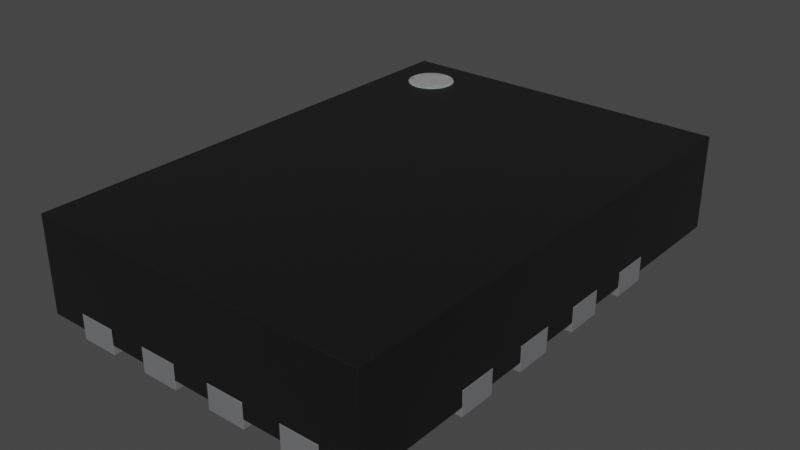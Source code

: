 # Source: UQFN-13_2x3mm_P0.5mm.blend  (saved by Blender 4.1.23; exported with 4.5.12 LTS)
import bpy
from mathutils import Matrix  # noqa: F401  (used for matrix-valued properties, if any)

bpy.ops.wm.read_factory_settings(use_empty=True)
scene = bpy.context.scene
scene.name = 'Scene'

# ---- collections
col_collection = bpy.data.collections.new('Collection'); scene.collection.children.link(col_collection)

# ---- materials (node trees are filled in below, after node groups)
mat_metal_pins = bpy.data.materials.new('metal_pins')
mat_metal_pins.use_transparent_shadow = False
mat_metal_pins.preview_render_type = 'CUBE'
mat_plastic_chip = bpy.data.materials.new('plastic_chip')
mat_plastic_chip.use_transparent_shadow = False
mat_plastic_chip.preview_render_type = 'CUBE'
mat_white_markings = bpy.data.materials.new('white_markings')
mat_white_markings.use_transparent_shadow = False
mat_white_markings.preview_render_type = 'FLAT'

# ---- material node trees
mat_metal_pins.use_nodes = True; mat_metal_pins.node_tree.nodes.clear()
_N = mat_metal_pins.node_tree.nodes; _L = mat_metal_pins.node_tree.links
n0 = _N.new('ShaderNodeMapping'); n0.name = 'Mapping'; n0.location = (-1447, -91)
n0.inputs[3].default_value = (4.8, 1.2, 1.1)
n1 = _N.new('ShaderNodeBsdfPrincipled'); n1.name = 'Principled BSDF'; n1.location = (-560, 254)
n1.distribution = 'GGX'
n1.subsurface_method = 'BURLEY'
n1.inputs[1].default_value = 0.7818
n1.inputs[2].default_value = 0.2886
n1.inputs[3].default_value = 1.45
n1.inputs[13].default_value = 0.0
n1.inputs[27].default_value = (0.0, 0.0, 0.0, 1.0)
n1.inputs[28].default_value = 1.0
n2 = _N.new('ShaderNodeOutputMaterial'); n2.name = 'Material Output.002'; n2.location = (-205, 253)
n2.width = 213
n3 = _N.new('ShaderNodeTexNoise'); n3.name = 'Noise Texture.002'; n3.location = (-1228, -73)
n3.inputs[2].default_value = 0.1
n3.inputs[3].default_value = 7.0
n3.inputs[4].default_value = 0.6
n3.inputs[8].default_value = 0.4
n4 = _N.new('ShaderNodeTexCoord'); n4.name = 'Texture Coordinate'; n4.location = (-1636, -116)
n5 = _N.new('ShaderNodeMix'); n5.name = 'Mix.001'; n5.location = (-921, 45)
n5.data_type = 'RGBA'
n5.inputs[6].default_value = (0.9398, 0.9547, 1.0, 1.0)
n5.inputs[7].default_value = (0.13, 0.1259, 0.1359, 1.0)
n6 = _N.new('ShaderNodeBump'); n6.name = 'Bump.001'; n6.location = (-1001, -227)
n6.inputs[0].default_value = 0.05
n6.inputs[1].default_value = 0.01
n6.inputs[2].default_value = 1.0
_L.new(n1.outputs[0], n2.inputs[0])
_L.new(n3.outputs[0], n6.inputs[3])
_L.new(n0.outputs[0], n3.inputs[0])
_L.new(n3.outputs[0], n5.inputs[0])
_L.new(n4.outputs[3], n0.inputs[0])
_L.new(n5.outputs[2], n1.inputs[0])
_L.new(n6.outputs[0], n1.inputs[5])
n2.is_active_output = True
mat_plastic_chip.use_nodes = True; mat_plastic_chip.node_tree.nodes.clear()
_N = mat_plastic_chip.node_tree.nodes; _L = mat_plastic_chip.node_tree.links
n0 = _N.new('ShaderNodeBsdfPrincipled'); n0.name = 'Principled BSDF'; n0.location = (10, 300)
n0.distribution = 'GGX'
n0.subsurface_method = 'BURLEY'
n0.inputs[0].default_value = (0.009312, 0.009312, 0.009312, 1.0)
n0.inputs[1].default_value = 0.1372
n0.inputs[2].default_value = 0.3706
n0.inputs[3].default_value = 1.45
n0.inputs[27].default_value = (0.0, 0.0, 0.0, 1.0)
n0.inputs[28].default_value = 1.0
n1 = _N.new('ShaderNodeOutputMaterial'); n1.name = 'Material Output'; n1.location = (300, 300)
n2 = _N.new('ShaderNodeTexNoise'); n2.name = 'Noise Texture'; n2.location = (-893, 54)
n2.inputs[2].default_value = 200.0
n2.inputs[3].default_value = 3.6
n2.inputs[4].default_value = 0.8375
n3 = _N.new('ShaderNodeBump'); n3.name = 'Bump'; n3.location = (-604, -53)
n3.inputs[0].default_value = 0.08
n3.inputs[1].default_value = 1.0
n3.inputs[2].default_value = 1.0
_L.new(n0.outputs[0], n1.inputs[0])
_L.new(n2.outputs[0], n3.inputs[3])
_L.new(n3.outputs[0], n0.inputs[5])
n1.is_active_output = True
mat_white_markings.use_nodes = True; mat_white_markings.node_tree.nodes.clear()
_N = mat_white_markings.node_tree.nodes; _L = mat_white_markings.node_tree.links
n0 = _N.new('ShaderNodeOutputMaterial'); n0.name = 'Material Output'; n0.location = (300, 300)
n1 = _N.new('ShaderNodeBsdfPrincipled'); n1.name = 'Principled BSDF'; n1.location = (-34, 272)
n1.distribution = 'GGX'
n1.subsurface_method = 'BURLEY'
n1.inputs[1].default_value = 0.02
n1.inputs[2].default_value = 0.4636
n1.inputs[3].default_value = 1.4
n1.inputs[8].default_value = 1.0
n1.inputs[10].default_value = 0.3682
n1.inputs[13].default_value = 0.6591
n1.inputs[18].default_value = 0.2318
n1.inputs[20].default_value = 0.6709
n1.inputs[24].default_value = 0.1191
n1.inputs[27].default_value = (0.0, 0.0, 0.0, 1.0)
n1.inputs[28].default_value = 1.0
n2 = _N.new('ShaderNodeMapping'); n2.name = 'Mapping'; n2.location = (-1010, 265)
n2.inputs[3].default_value = (3.0, 1.0, 1.0)
n3 = _N.new('ShaderNodeTexCoord'); n3.name = 'Texture Coordinate'; n3.location = (-1250, 180)
n4 = _N.new('ShaderNodeBump'); n4.name = 'Bump'; n4.location = (-376, -99)
n4.inputs[0].default_value = 0.05
n4.inputs[1].default_value = 1.0
n4.inputs[2].default_value = 1.0
n5 = _N.new('ShaderNodeTexNoise'); n5.name = 'Noise Texture'; n5.location = (-662, 176)
n5.inputs[2].default_value = 88.0
n5.inputs[3].default_value = 10.8
n5.inputs[4].default_value = 0.9167
n5.inputs[8].default_value = 1.6
n6 = _N.new('ShaderNodeValToRGB'); n6.name = 'ColorRamp'; n6.location = (-354, 186)
while len(n6.color_ramp.elements) > 1: n6.color_ramp.elements.remove(n6.color_ramp.elements[-1])
n6.color_ramp.elements[0].position = 0.0; n6.color_ramp.elements[0].color = (0.2596, 0.2596, 0.2596, 1.0)
_e = n6.color_ramp.elements.new(1.0); _e.color = (0.6303, 0.6303, 0.6303, 1.0)
n7 = _N.new('ShaderNodeMix'); n7.name = 'Mix'; n7.location = (-204, 152)
n7.data_type = 'RGBA'
n7.inputs[0].default_value = 0.3682
n7.inputs[7].default_value = (0.2525, 0.2525, 0.2525, 1.0)
_L.new(n5.outputs[0], n6.inputs[0])
_L.new(n1.outputs[0], n0.inputs[0])
_L.new(n3.outputs[2], n2.inputs[0])
_L.new(n2.outputs[0], n5.inputs[0])
_L.new(n5.outputs[0], n4.inputs[3])
_L.new(n4.outputs[0], n1.inputs[5])
_L.new(n6.outputs[0], n7.inputs[6])
_L.new(n7.outputs[2], n1.inputs[0])
n0.is_active_output = True

# ---- world
world_world = bpy.data.worlds.new('World'); scene.world = world_world
world_world.use_nodes = True; world_world.node_tree.nodes.clear()
_N = world_world.node_tree.nodes; _L = world_world.node_tree.links
n0 = _N.new('ShaderNodeOutputWorld'); n0.name = 'World Output'; n0.location = (300, 300)
n1 = _N.new('ShaderNodeBackground'); n1.name = 'Background'; n1.location = (10, 300)
n1.inputs[0].default_value = (0.05088, 0.05088, 0.05088, 1.0)
_L.new(n1.outputs[0], n0.inputs[0])
n0.is_active_output = True
world_world.color = (0.05088, 0.05088, 0.05088)
world_world.use_sun_shadow = False
world_world.sun_shadow_jitter_overblur = 0.0

# ---- meshes
me_shape_9_indexedfaceset = bpy.data.meshes.new('SHAPE_9_IndexedFaceSet')
me_shape_9_indexedfaceset.from_pydata([(-0.2756, 0.05118, -0.5118), (-0.1969, 0.05118, -0.5118), (-0.1969, 0.05118, -0.3543), (-0.2756, 0.05118, 0.3543), (-0.1969, 0.05118, 0.3543), (0.3543, 0.05118, -0.1969), (-0.03937, 0.05118, -0.3543), (-0.03937, 0.05118, 0.5118), (-0.03937, 0.05118, 0.3543), (-0.1181, 0.05118, 0.3543), (0.1181, 0.05118, -0.5118), (0.03937, 0.05118, -0.3543), (0.03937, 0.05118, -0.5118), (0.03937, 0.05118, 0.5118), (0.1181, 0.05118, 0.5118), (0.1181, 0.05118, 0.3543), (0.03937, 0.05118, 0.3543), (0.2756, 0.05118, -0.5118), (0.1969, 0.05118, -0.3543), (0.1969, 0.05118, -0.5118), (0.2756, 0.05118, 0.3543), (-0.1969, 0.05118, -0.1181), (-0.3543, 0.05118, -0.1181), (-0.3543, 0.05118, -0.03937), (0.3543, 0.05118, -0.1181), (0.1969, 0.05118, -0.1181), (-0.1969, 0.05118, 0.1181), (0.1969, 0.05118, 0.1181), (0.1969, 0.05118, 0.03937), (-0.1969, 0.05118, 0.1969), (0.1969, 0.05118, 0.2756), (0.3543, 0.05118, 0.2756), (0.1969, 0.05118, 0.1969), (-0.1575, 0.05118, -0.1969), (-0.3543, 0.05118, -0.2756), (-0.3543, 0.05118, -0.1969), (-0.1969, 0.05118, -0.2756), (-0.2067, 0.2185, -0.4134), (-0.2084, 0.2185, -0.4006), (-0.2907, 0.1791, -0.4482), (-0.2985, 0.1791, -0.438), (-0.2985, 0.1791, -0.3888), (-0.2907, 0.1791, -0.3786), (-0.2805, 0.1791, -0.3708), (-0.3543, 0.01969, -0.1969), (-0.1969, 0.01969, 0.03937), (-0.1969, 0.01969, 0.1969), (-0.3543, 0.01969, 0.2756), (0.03937, 0.01969, 0.5118), (0.1969, 0.01969, 0.3543), (0.2756, 0.01969, 0.3543), (0.3543, 0.01969, 0.1181), (0.1969, 0.01969, 0.1181), (0.1969, 0.01969, -0.1181), (0.3543, 0.01969, -0.1181), (0.3543, 0.01969, -0.1969), (0.1969, 0.01969, -0.2756), (0.1969, 0.01969, -0.3543), (0.1181, 0.01969, -0.5118), (0.03937, 0.01969, -0.3543), (0.03937, 0.01969, -0.5118), (-0.03937, 0.01969, -0.3543), (-0.2756, 0.01969, -0.3543), (-0.2756, 0.01969, -0.5118), (-0.3543, 0.01969, -0.5118), (-0.1969, 0.01969, -0.2756), (-0.3543, 0.01969, 0.1181), (-0.3543, 0.01969, -0.1181), (0.3543, 0.01969, 0.1969), (0.3543, 0.05118, 0.1969), (0.3543, 0.01969, 0.2756), (0.3543, 0.01969, 0.5118), (0.3543, 0.2165, 0.5118), (0.3543, 0.01969, -0.2756), (0.3543, 0.05118, -0.03937), (0.3543, 0.01969, -0.03937), (0.3543, 0.01969, 0.03937), (0.3543, 0.05118, 0.03937), (-0.1181, 0.01969, 0.5118), (-0.1969, 0.01969, 0.5118), (-0.3543, 0.01969, 0.5118), (-0.3543, 0.2165, 0.5118), (0.1969, 0.05118, 0.5118), (0.2756, 0.01969, -0.5118), (0.3543, 0.01969, -0.5118), (0.1969, 0.01969, -0.5118), (0.3543, 0.2165, -0.5118), (-0.3543, 0.2165, -0.5118), (-0.2133, 0.2185, -0.3888), (-0.2084, 0.2185, -0.4261), (-0.3034, 0.2185, -0.4006), (-0.2432, 0.2185, -0.3659), (-0.2686, 0.2185, -0.4609), (-0.1969, 0.01969, 0.3543), (-0.2756, 0.01969, 0.5118), (-0.2756, 0.01969, 0.3543), (-0.1969, 0.01969, -0.3543), (-0.1969, 0.01969, -0.5118), (0.1969, 0.01969, -0.1969), (0.1969, 0.05118, -0.2756), (0.1969, 0.05118, -0.1969), (0.3543, 0.05118, -0.2756), (-0.1575, 0.01969, -0.1969), (-0.3543, 0.01969, -0.2756), (-0.1181, 0.01969, -0.3543), (-0.1181, 0.01969, -0.5118), (-0.03937, 0.01969, -0.5118), (0.1181, 0.01969, -0.3543), (0.1181, 0.05118, -0.3543), (0.2756, 0.01969, -0.3543), (0.2756, 0.05118, -0.3543), (0.1969, 0.05118, 0.3543), (0.2756, 0.01969, 0.5118), (0.1969, 0.01969, 0.5118), (-0.03937, 0.01969, 0.3543), (-0.03937, 0.01969, 0.5118), (-0.1181, 0.01969, 0.3543), (0.03937, 0.01969, 0.3543), (0.1181, 0.01969, 0.3543), (0.1181, 0.01969, 0.5118), (0.1969, 0.01969, 0.2756), (0.1969, 0.01969, 0.1969), (0.1969, 0.01969, -0.03937), (0.1969, 0.05118, -0.03937), (0.1969, 0.01969, 0.03937), (0.3543, 0.05118, 0.1181), (-0.1969, 0.01969, -0.03937), (-0.3543, 0.01969, -0.03937), (-0.1969, 0.01969, -0.1181), (-0.1969, 0.05118, -0.03937), (-0.1969, 0.01969, 0.1181), (-0.3543, 0.01969, 0.03937), (-0.1969, 0.05118, 0.03937), (-0.3543, 0.05118, 0.03937), (-0.1969, 0.01969, 0.2756), (-0.3543, 0.01969, 0.1969), (-0.3543, 0.05118, 0.1969), (-0.3543, 0.05118, 0.2756), (-0.1575, 0.01969, -0.2362), (-0.1575, 0.05118, -0.2362), (-0.2805, 0.2185, -0.456), (-0.2313, 0.2185, -0.3708), (-0.2211, 0.2185, -0.3786), (-0.2432, 0.2185, -0.4609), (-0.2559, 0.2185, -0.4626), (-0.2067, 0.1791, -0.4134), (-0.2133, 0.1791, -0.438), (-0.2211, 0.1791, -0.4482), (-0.2313, 0.1791, -0.456), (-0.2084, 0.1791, -0.4006), (-0.2084, 0.1791, -0.4261), (-0.2133, 0.1791, -0.3888), (-0.3034, 0.2185, -0.4261), (-0.3051, 0.2185, -0.4134), (-0.2686, 0.2185, -0.3659), (-0.2559, 0.2185, -0.3642), (-0.2313, 0.2185, -0.456), (-0.2559, 0.1791, -0.3642), (-0.2686, 0.1791, -0.3659), (-0.3051, 0.1791, -0.4134), (-0.3034, 0.1791, -0.4261), (-0.2211, 0.2185, -0.4482), (-0.2133, 0.2185, -0.438), (-0.2985, 0.2185, -0.438), (-0.2907, 0.2185, -0.4482), (-0.2805, 0.2185, -0.3708), (-0.2907, 0.2185, -0.3786), (-0.2985, 0.2185, -0.3888), (-0.2559, 0.1791, -0.4626), (-0.2432, 0.1791, -0.4609), (-0.2211, 0.1791, -0.3786), (-0.2313, 0.1791, -0.3708), (-0.2432, 0.1791, -0.3659), (-0.3034, 0.1791, -0.4006), (-0.2805, 0.1791, -0.456), (-0.2686, 0.1791, -0.4609), (-0.1969, 0.0, -0.3543), (-0.2756, 0.0, -0.5118), (-0.1969, 0.0, -0.5118), (-0.2756, 0.05118, -0.3543), (-0.2756, 0.0, -0.3543), (-0.1969, 0.05118, -0.3543), (-0.2756, 0.0, 0.3543), (-0.2756, 0.0, 0.5118), (-0.1969, 0.0, 0.5118), (-0.2756, 0.05118, 0.3543), (-0.1969, 0.0, 0.3543), (0.3543, 0.0, -0.1969), (0.3543, 0.05118, -0.1969), (0.1969, 0.0, -0.2756), (0.1969, 0.0, -0.1969), (0.3543, 0.0, -0.2756), (-0.1181, 0.0, -0.3543), (-0.03937, 0.0, -0.3543), (-0.03937, 0.0, -0.5118), (-0.1181, 0.0, -0.5118), (-0.1181, 0.05118, -0.5118), (-0.1181, 0.05118, -0.3543), (-0.03937, 0.0, 0.3543), (-0.1181, 0.0, 0.3543), (-0.03937, 0.0, 0.5118), (-0.03937, 0.05118, 0.5118), (-0.1181, 0.0, 0.5118), (-0.03937, 0.05118, 0.3543), (0.1181, 0.0, -0.3543), (0.1181, 0.0, -0.5118), (0.1181, 0.05118, -0.5118), (0.03937, 0.0, -0.3543), (0.03937, 0.0, -0.5118), (0.03937, 0.05118, -0.3543), (0.1181, 0.0, 0.3543), (0.03937, 0.0, 0.5118), (0.03937, 0.0, 0.3543), (0.1181, 0.0, 0.5118), (0.03937, 0.05118, 0.5118), (0.1181, 0.05118, 0.3543), (0.03937, 0.05118, 0.3543), (0.1969, 0.0, -0.3543), (0.2756, 0.0, -0.3543), (0.1969, 0.0, -0.5118), (0.2756, 0.0, -0.5118), (0.2756, 0.05118, -0.5118), (0.1969, 0.05118, -0.3543), (0.1969, 0.05118, -0.5118), (0.2756, 0.0, 0.3543), (0.1969, 0.0, 0.3543), (0.1969, 0.0, 0.5118), (0.2756, 0.0, 0.5118), (-0.1969, 0.0, -0.03937), (-0.3543, 0.0, -0.1181), (-0.1969, 0.0, -0.1181), (-0.3543, 0.0, -0.03937), (-0.3543, 0.05118, -0.1181), (-0.3543, 0.05118, -0.03937), (0.1969, 0.0, -0.03937), (0.3543, 0.0, -0.03937), (0.1969, 0.0, -0.1181), (0.3543, 0.0, -0.1181), (-0.3543, 0.0, 0.03937), (-0.1969, 0.0, 0.1181), (-0.1969, 0.0, 0.03937), (-0.3543, 0.0, 0.1181), (0.1969, 0.0, 0.03937), (0.1969, 0.0, 0.1181), (0.3543, 0.0, 0.03937), (0.3543, 0.0, 0.1181), (0.1969, 0.05118, 0.03937), (-0.3543, 0.0, 0.1969), (-0.1969, 0.0, 0.2756), (-0.3543, 0.0, 0.2756), (-0.1969, 0.0, 0.1969), (0.1969, 0.05118, 0.2756), (0.1969, 0.0, 0.2756), (0.1969, 0.0, 0.1969), (0.3543, 0.05118, 0.2756), (0.3543, 0.0, 0.2756), (0.3543, 0.0, 0.1969), (-0.1575, 0.0, -0.1969), (-0.3543, 0.0, -0.1969), (-0.3543, 0.0, -0.2756), (-0.3543, 0.05118, -0.1969), (-0.1575, 0.0, -0.2362), (-0.1969, 0.0, -0.2756), (0.3543, 0.05118, -0.03937), (0.3543, 0.05118, 0.03937), (0.1969, 0.05118, -0.2756), (-0.03937, 0.05118, -0.5118), (0.1181, 0.05118, -0.3543), (0.2756, 0.05118, -0.3543), (0.1969, 0.05118, -0.03937), (0.3543, 0.05118, 0.1181), (-0.1969, 0.05118, -0.03937), (-0.3543, 0.05118, 0.1181), (-0.1969, 0.05118, 0.03937), (-0.3543, 0.05118, 0.03937), (-0.3543, 0.05118, 0.2756), (-0.2756, 0.05118, -0.5118), (-0.1969, 0.05118, -0.5118), (-0.1969, 0.05118, 0.5118), (-0.1969, 0.05118, 0.3543), (-0.2756, 0.05118, 0.5118), (-0.03937, 0.05118, -0.3543), (-0.1181, 0.05118, 0.5118), (-0.1181, 0.05118, 0.3543), (0.03937, 0.05118, -0.5118), (0.1181, 0.05118, 0.5118), (0.2756, 0.05118, 0.3543), (0.2756, 0.05118, 0.5118), (-0.1969, 0.05118, -0.1181), (0.3543, 0.05118, -0.1181), (0.1969, 0.05118, -0.1181), (-0.1969, 0.05118, 0.1181), (0.1969, 0.05118, 0.1181), (-0.1969, 0.05118, 0.2756), (-0.1969, 0.05118, 0.1969), (0.1969, 0.05118, 0.1969), (-0.1575, 0.05118, -0.1969), (-0.3543, 0.05118, -0.2756), (-0.1969, 0.05118, -0.2756), (0.3543, 0.05118, 0.1969), (0.1969, 0.05118, 0.5118), (0.1969, 0.05118, -0.1969), (0.3543, 0.05118, -0.2756), (0.1969, 0.05118, 0.3543), (-0.3543, 0.05118, 0.1969), (-0.1575, 0.05118, -0.2362), (-0.2756, 0.05118, -0.3543), (-0.1969, 0.05118, 0.5118), (-0.2756, 0.05118, 0.5118), (-0.1181, 0.05118, -0.5118), (-0.1181, 0.05118, -0.3543), (-0.1181, 0.05118, 0.5118), (0.2756, 0.05118, 0.5118), (-0.1969, 0.05118, 0.2756), (-0.03937, 0.05118, -0.5118), (-0.3543, 0.05118, 0.1181)], [], [(14, 119, 113, 82, 312, 112, 71, 72, 81, 80, 94, 308, 307, 79, 78, 311, 7, 115, 48, 13), (99, 100, 98, 56), (309, 105, 97, 1, 0, 63, 64, 87, 86, 84, 83, 17, 19, 85, 58, 10, 12, 60, 106, 314), (45, 131, 127, 126, 128, 67, 44, 102, 138, 65, 103, 64, 63, 62, 96, 97, 105, 104, 61, 106, 60, 59, 107, 58, 85, 57, 109, 83, 84, 73, 56, 98, 55, 54, 53, 122, 75, 76, 124, 52, 51, 68, 121, 120, 70, 71, 112, 50, 49, 113, 119, 118, 117, 48, 115, 114, 116, 78, 79, 93, 95, 94, 80, 47, 134, 46, 135, 66, 130), (307, 4, 93, 79), (77, 76, 75, 74, 24, 54, 55, 5, 101, 73, 84, 86, 72, 71, 70, 31, 69, 68, 51, 125), (4, 3, 95, 93), (3, 308, 94, 95), (0, 306, 62, 63), (306, 2, 96, 62), (2, 1, 97, 96), (100, 5, 55, 98), (315, 26, 130, 66), (101, 99, 56, 73), (35, 33, 102, 44), (36, 34, 103, 65), (310, 6, 61, 104), (309, 310, 104, 105), (6, 314, 106, 61), (11, 108, 107, 59), (12, 11, 59, 60), (108, 10, 58, 107), (18, 110, 109, 57), (19, 18, 57, 85), (110, 17, 83, 109), (20, 111, 49, 50), (312, 20, 50, 112), (111, 82, 113, 49), (8, 9, 116, 114), (7, 8, 114, 115), (9, 311, 78, 116), (15, 16, 117, 118), (14, 15, 118, 119), (16, 13, 48, 117), (32, 30, 120, 121), (30, 31, 70, 120), (69, 32, 121, 68), (25, 123, 122, 53), (123, 74, 75, 122), (24, 25, 53, 54), (28, 27, 52, 124), (27, 125, 51, 52), (77, 28, 124, 76), (129, 21, 128, 126), (23, 129, 126, 127), (21, 22, 67, 128), (26, 132, 45, 130), (313, 29, 46, 134), (132, 133, 131, 45), (137, 313, 134, 47), (29, 136, 135, 46), (102, 33, 139, 138), (138, 139, 36, 65), (86, 87, 81, 72), (173, 90, 153, 159), (172, 91, 155, 157), (148, 156, 161, 147), (159, 153, 152, 160), (91, 141, 142, 88, 38, 37, 89, 162, 161, 156, 143, 144, 92, 140, 164, 163, 152, 153, 90, 167, 166, 165, 154, 155), (174, 140, 92, 175), (169, 143, 156, 148), (39, 164, 140, 174), (171, 141, 91, 172), (42, 166, 167, 41), (168, 144, 143, 169), (149, 38, 88, 151), (40, 163, 164, 39), (160, 152, 163, 40), (170, 142, 141, 171), (158, 154, 165, 43), (175, 92, 144, 168), (145, 37, 38, 149), (157, 155, 154, 158), (150, 89, 37, 145), (147, 161, 162, 146), (151, 88, 142, 170), (146, 162, 89, 150), (41, 167, 90, 173), (43, 165, 166, 42), (176, 180, 177, 178), (177, 276, 277, 178), (178, 277, 181, 176), (176, 181, 179, 180), (180, 179, 276, 177), (183, 182, 186, 184), (184, 278, 280, 183), (182, 185, 279, 186), (186, 279, 278, 184), (265, 189, 190, 301), (191, 187, 190, 189), (301, 190, 187, 188), (188, 187, 191, 302), (302, 191, 189, 265), (211, 212, 210, 213), (193, 192, 195, 194), (195, 196, 266, 194), (194, 266, 281, 193), (193, 281, 197, 192), (192, 197, 196, 195), (202, 199, 198, 200), (200, 201, 282, 202), (202, 282, 283, 199), (199, 283, 203, 198), (198, 203, 201, 200), (204, 207, 208, 205), (208, 284, 206, 205), (205, 206, 267, 204), (204, 267, 209, 207), (207, 209, 284, 208), (211, 214, 216, 212), (213, 285, 214, 211), (218, 217, 219, 220), (212, 216, 215, 210), (210, 215, 285, 213), (219, 223, 221, 220), (289, 237, 236, 290), (220, 221, 268, 218), (218, 268, 222, 217), (217, 222, 223, 219), (226, 225, 224, 227), (227, 287, 300, 226), (226, 300, 303, 225), (225, 303, 286, 224), (224, 286, 287, 227), (232, 229, 231, 233), (233, 231, 228, 271), (271, 228, 230, 288), (288, 230, 229, 232), (228, 231, 229, 230), (290, 236, 234, 269), (269, 234, 235, 263), (263, 235, 237, 289), (237, 235, 234, 236), (244, 245, 243, 242), (274, 238, 241, 272), (272, 241, 239, 291), (291, 239, 240, 273), (273, 240, 238, 274), (239, 241, 238, 240), (246, 242, 243, 292), (292, 243, 245, 270), (270, 245, 244, 264), (264, 244, 242, 246), (183, 280, 185, 182), (304, 247, 249, 275), (275, 249, 248, 293), (293, 248, 250, 294), (294, 250, 247, 304), (248, 249, 247, 250), (295, 253, 252, 251), (251, 252, 255, 254), (254, 255, 256, 299), (299, 256, 253, 295), (256, 255, 252, 253), (297, 259, 258, 260), (260, 258, 257, 296), (298, 262, 259, 297), (305, 296, 257, 261), (257, 258, 259, 262, 261), (298, 305, 261, 262), (172, 157, 158, 43, 42, 41, 173, 159, 160, 40, 39, 174, 175, 168, 169, 148, 147, 146, 150, 145, 149, 151, 170, 171), (298, 297, 260, 296, 305), (279, 185, 280, 278), (179, 181, 277, 276), (265, 301, 188, 302), (197, 281, 266, 196), (203, 283, 282, 201), (209, 267, 206, 284), (215, 216, 214, 285), (222, 268, 221, 223), (286, 303, 300, 287), (232, 233, 271, 288), (290, 269, 263, 289), (274, 272, 291, 273), (246, 292, 270, 264), (304, 275, 293, 294), (295, 251, 254, 299), (36, 139, 33, 35, 34), (4, 307, 308, 3), (306, 0, 1, 2), (99, 101, 5, 100), (310, 309, 314, 6), (8, 7, 311, 9), (11, 12, 10, 108), (15, 14, 13, 16), (18, 19, 17, 110), (20, 312, 82, 111), (22, 21, 129, 23), (25, 24, 74, 123), (133, 132, 26, 315), (28, 77, 125, 27), (136, 29, 313, 137), (32, 69, 31, 30), (87, 64, 103, 34, 35, 44, 67, 22, 23, 127, 131, 133, 315, 66, 135, 136, 137, 47, 80, 81)])
me_shape_9_indexedfaceset.polygons.foreach_set('use_smooth', [True] * 194)
me_shape_9_indexedfaceset.polygons.foreach_set('material_index', [1, 1, 1, 1, 1, 1, 1, 1, 1, 1, 1, 1, 1, 1, 1, 1, 1, 1, 1, 1, 1, 1, 1, 1, 1, 1, 1, 1, 1, 1, 1, 1, 1, 1, 1, 1, 1, 1, 1, 1, 1, 1, 1, 1, 1, 1, 1, 1, 1, 1, 1, 1, 1, 1, 2, 2, 2, 2, 2, 2, 2, 2, 2, 2, 2, 2, 2, 2, 2, 2, 2, 2, 2, 2, 2, 2, 2, 2, 2, 0, 0, 0, 0, 0, 0, 0, 0, 0, 0, 0, 0, 0, 0, 0, 0, 0, 0, 0, 0, 0, 0, 0, 0, 0, 0, 0, 0, 0, 0, 0, 0, 0, 0, 0, 0, 0, 0, 0, 0, 0, 0, 0, 0, 0, 0, 0, 0, 0, 0, 0, 0, 0, 0, 0, 0, 0, 0, 0, 0, 0, 0, 0, 0, 0, 0, 0, 0, 0, 0, 0, 0, 0, 0, 0, 0, 0, 0, 0, 0, 0, 2, 0, 0, 0, 0, 0, 0, 0, 0, 0, 0, 0, 0, 0, 0, 0, 0, 1, 1, 1, 1, 1, 1, 1, 1, 1, 1, 1, 1, 1, 1, 1, 1, 1])
_k = set([(0, 1), (0, 63), (0, 306), (1, 2), (1, 97), (2, 96), (2, 306), (3, 4), (3, 95), (3, 308), (4, 93), (4, 307), (5, 55), (5, 100), (5, 101), (6, 61), (6, 310), (6, 314), (7, 8), (7, 115), (7, 311), (8, 9), (8, 114), (9, 116), (9, 311), (10, 12), (10, 58), (10, 108), (11, 12), (11, 59), (11, 108), (12, 60), (13, 14), (13, 16), (13, 48), (14, 15), (14, 119), (15, 16), (15, 118), (16, 117), (17, 19), (17, 83), (17, 110), (18, 19), (18, 57), (18, 110), (19, 85), (20, 50), (20, 111), (20, 312), (21, 22), (21, 128), (21, 129), (22, 23), (22, 67), (23, 127), (23, 129), (24, 25), (24, 54), (24, 74), (25, 53), (25, 123), (26, 130), (26, 132), (26, 315), (27, 28), (27, 52), (27, 125), (28, 77), (28, 124), (29, 46), (29, 136), (29, 313), (30, 31), (30, 32), (30, 120), (31, 69), (31, 70), (32, 69), (32, 121), (33, 35), (33, 102), (33, 139), (34, 35), (34, 36), (34, 103), (35, 44), (36, 65), (36, 139), (37, 38), (37, 89), (38, 88), (39, 40), (39, 174), (40, 160), (41, 42), (41, 173), (42, 43), (43, 158), (44, 67), (44, 102), (45, 130), (45, 131), (45, 132), (46, 134), (46, 135), (47, 80), (47, 134), (47, 137), (48, 115), (48, 117), (49, 50), (49, 111), (49, 113), (50, 112), (51, 52), (51, 68), (51, 125), (52, 124), (53, 54), (53, 122), (54, 55), (55, 98), (56, 73), (56, 98), (56, 99), (57, 85), (57, 109), (58, 85), (58, 107), (59, 60), (59, 107), (60, 106), (61, 104), (61, 106), (62, 63), (62, 96), (62, 306), (63, 64), (64, 87), (64, 103), (65, 103), (65, 138), (66, 130), (66, 135), (66, 315), (67, 128), (68, 69), (68, 121), (70, 71), (70, 120), (71, 72), (71, 112), (72, 81), (72, 86), (73, 84), (73, 101), (74, 75), (74, 123), (75, 76), (75, 122), (76, 77), (76, 124), (77, 125), (78, 79), (78, 116), (78, 311), (79, 93), (79, 307), (80, 81), (80, 94), (81, 87), (82, 111), (82, 113), (82, 312), (83, 84), (83, 109), (84, 86), (86, 87), (88, 142), (89, 162), (90, 153), (90, 167), (91, 141), (91, 155), (92, 140), (92, 144), (93, 95), (94, 95), (94, 308), (96, 97), (97, 105), (98, 100), (99, 100), (99, 101), (102, 138), (104, 105), (104, 310), (105, 309), (106, 314), (107, 108), (109, 110), (112, 312), (113, 119), (114, 115), (114, 116), (117, 118), (118, 119), (120, 121), (122, 123), (126, 127), (126, 128), (126, 129), (127, 131), (131, 133), (132, 133), (133, 315), (134, 313), (135, 136), (136, 137), (137, 313), (138, 139), (140, 164), (141, 142), (143, 144), (143, 156), (145, 149), (145, 150), (146, 147), (146, 150), (147, 148), (148, 169), (149, 151), (151, 170), (152, 153), (152, 163), (154, 155), (154, 165), (156, 161), (157, 158), (157, 172), (159, 160), (159, 173), (161, 162), (163, 164), (165, 166), (166, 167), (168, 169), (168, 175), (170, 171), (171, 172), (174, 175), (176, 178), (176, 180), (176, 181), (177, 178), (177, 180), (177, 276), (178, 277), (179, 180), (179, 181), (179, 276), (181, 277), (182, 183), (182, 185), (182, 186), (183, 184), (183, 280), (184, 186), (184, 278), (185, 279), (185, 280), (186, 279), (187, 188), (187, 190), (187, 191), (188, 301), (188, 302), (189, 190), (189, 191), (189, 265), (190, 301), (191, 302), (192, 193), (192, 195), (192, 197), (193, 194), (193, 281), (194, 195), (194, 266), (195, 196), (196, 197), (196, 266), (197, 281), (198, 199), (198, 200), (198, 203), (199, 202), (199, 283), (200, 201), (200, 202), (201, 203), (201, 282), (202, 282), (203, 283), (204, 205), (204, 207), (204, 267), (205, 206), (205, 208), (206, 267), (206, 284), (207, 208), (207, 209), (208, 284), (209, 267), (209, 284), (210, 212), (210, 213), (210, 215), (211, 212), (211, 213), (211, 214), (212, 216), (213, 285), (214, 216), (214, 285), (215, 216), (215, 285), (217, 218), (217, 219), (217, 222), (218, 220), (218, 268), (219, 220), (219, 223), (220, 221), (221, 223), (221, 268), (222, 223), (222, 268), (224, 225), (224, 227), (224, 286), (225, 226), (225, 303), (226, 227), (226, 300), (227, 287), (228, 230), (228, 231), (228, 271), (229, 230), (229, 231), (229, 232), (230, 288), (231, 233), (232, 233), (232, 288), (233, 271), (234, 235), (234, 236), (234, 269), (235, 237), (235, 263), (236, 237), (236, 290), (237, 289), (238, 240), (238, 241), (238, 274), (239, 240), (239, 241), (239, 291), (240, 273), (241, 272), (242, 243), (242, 244), (242, 246), (243, 245), (243, 292), (244, 245), (244, 264), (245, 270), (246, 264), (246, 292), (247, 249), (247, 250), (247, 304), (248, 249), (248, 250), (248, 293), (249, 275), (250, 294), (251, 252), (251, 254), (251, 295), (252, 253), (252, 255), (253, 256), (253, 295), (254, 255), (254, 299), (255, 256), (256, 299), (257, 258), (257, 261), (257, 296), (258, 259), (258, 260), (259, 262), (259, 297), (260, 296), (260, 297), (261, 262), (261, 305), (262, 298), (263, 269), (263, 289), (264, 270), (265, 301), (265, 302), (266, 281), (269, 290), (270, 292), (271, 288), (272, 274), (272, 291), (273, 274), (273, 291), (275, 293), (275, 304), (276, 277), (278, 279), (278, 280), (282, 283), (286, 287), (286, 303), (287, 300), (289, 290), (293, 294), (294, 304), (295, 299), (296, 305), (297, 298), (298, 305), (300, 303), (307, 308), (309, 310), (309, 314)])
me_shape_9_indexedfaceset.attributes.new('sharp_edge', 'BOOLEAN', 'EDGE').data.foreach_set('value', [ (min(e.vertices), max(e.vertices)) in _k for e in me_shape_9_indexedfaceset.edges])
_uv = me_shape_9_indexedfaceset.uv_layers.new(name='UVMap')
_uv.uv.foreach_set('vector', [0.6496, 0.4964, 0.6496, 0.4656, 0.7265, 0.4656, 0.7265, 0.4964, 0.8035, 0.4964, 0.8035, 0.4656, 0.8804, 0.4656, 0.8804, 0.6579, 0.1881, 0.6579, 0.1881, 0.4656, 0.265, 0.4656, 0.265, 0.4964, 0.3419, 0.4964, 0.3419, 0.4656, 0.4188, 0.4656, 0.4188, 0.4964, 0.4958, 0.4964, 0.4958, 0.4656, 0.5727, 0.4656, 0.5727, 0.4964, 0.4964, 0.2873, 0.4964, 0.3642, 0.4656, 0.3642, 0.4656, 0.2873, 0.4188, 0.4964, 0.4188, 0.4656, 0.3419, 0.4656, 0.3419, 0.4964, 0.265, 0.4964, 0.265, 0.4656, 0.1881, 0.4656, 0.1881, 0.6579, 0.8804, 0.6579, 0.8804, 0.4656, 0.8035, 0.4656, 0.8035, 0.4964, 0.7265, 0.4964, 0.7265, 0.4656, 0.6496, 0.4656, 0.6496, 0.4964, 0.5727, 0.4964, 0.5727, 0.4656, 0.4958, 0.4656, 0.4958, 0.4964, 0.3419, 0.595, 0.1881, 0.595, 0.1881, 0.5181, 0.3419, 0.5181, 0.3419, 0.4411, 0.1881, 0.4411, 0.1881, 0.3642, 0.3804, 0.3642, 0.3804, 0.3258, 0.3419, 0.2873, 0.1881, 0.2873, 0.1881, 0.05652, 0.265, 0.05652, 0.265, 0.2104, 0.3419, 0.2104, 0.3419, 0.05652, 0.4188, 0.05652, 0.4188, 0.2104, 0.4958, 0.2104, 0.4958, 0.05652, 0.5727, 0.05652, 0.5727, 0.2104, 0.6496, 0.2104, 0.6496, 0.05652, 0.7265, 0.05652, 0.7265, 0.2104, 0.8035, 0.2104, 0.8035, 0.05652, 0.8804, 0.05652, 0.8804, 0.2873, 0.7265, 0.2873, 0.7265, 0.3642, 0.8804, 0.3642, 0.8804, 0.4411, 0.7265, 0.4411, 0.7265, 0.5181, 0.8804, 0.5181, 0.8804, 0.595, 0.7265, 0.595, 0.7265, 0.6719, 0.8804, 0.6719, 0.8804, 0.7488, 0.7265, 0.7488, 0.7265, 0.8258, 0.8804, 0.8258, 0.8804, 1.057, 0.8035, 1.057, 0.8035, 0.9027, 0.7265, 0.9027, 0.7265, 1.057, 0.6496, 1.057, 0.6496, 0.9027, 0.5727, 0.9027, 0.5727, 1.057, 0.4958, 1.057, 0.4958, 0.9027, 0.4188, 0.9027, 0.4188, 1.057, 0.3419, 1.057, 0.3419, 0.9027, 0.265, 0.9027, 0.265, 1.057, 0.1881, 1.057, 0.1881, 0.8258, 0.3419, 0.8258, 0.3419, 0.7488, 0.1881, 0.7488, 0.1881, 0.6719, 0.3419, 0.6719, 0.4964, 1.057, 0.4964, 0.9027, 0.4656, 0.9027, 0.4656, 1.057, 0.4964, 0.595, 0.4656, 0.595, 0.4656, 0.5181, 0.4964, 0.5181, 0.4964, 0.4411, 0.4656, 0.4411, 0.4656, 0.3642, 0.4964, 0.3642, 0.4964, 0.2873, 0.4656, 0.2873, 0.4656, 0.05652, 0.6579, 0.05652, 0.6579, 1.057, 0.4656, 1.057, 0.4656, 0.8258, 0.4964, 0.8258, 0.4964, 0.7488, 0.4656, 0.7488, 0.4656, 0.6719, 0.4964, 0.6719, 0.3419, 0.4964, 0.265, 0.4964, 0.265, 0.4656, 0.3419, 0.4656, 0.4964, 0.9027, 0.4964, 1.057, 0.4656, 1.057, 0.4656, 0.9027, 0.4964, 0.05652, 0.4964, 0.2104, 0.4656, 0.2104, 0.4656, 0.05652, 0.265, 0.4964, 0.3419, 0.4964, 0.3419, 0.4656, 0.265, 0.4656, 0.4964, 0.2104, 0.4964, 0.05652, 0.4656, 0.05652, 0.4656, 0.2104, 0.7265, 0.4964, 0.8804, 0.4964, 0.8804, 0.4656, 0.7265, 0.4656, 0.1881, 0.4964, 0.3419, 0.4964, 0.3419, 0.4656, 0.1881, 0.4656, 0.8804, 0.4964, 0.7265, 0.4964, 0.7265, 0.4656, 0.8804, 0.4656, 0.1881, 0.4964, 0.3804, 0.4964, 0.3804, 0.4656, 0.1881, 0.4656, 0.3419, 0.4964, 0.1881, 0.4964, 0.1881, 0.4656, 0.3419, 0.4656, 0.4188, 0.4964, 0.4958, 0.4964, 0.4958, 0.4656, 0.4188, 0.4656, 0.4964, 0.05652, 0.4964, 0.2104, 0.4656, 0.2104, 0.4656, 0.05652, 0.4964, 0.2104, 0.4964, 0.05652, 0.4656, 0.05652, 0.4656, 0.2104, 0.5727, 0.4964, 0.6496, 0.4964, 0.6496, 0.4656, 0.5727, 0.4656, 0.4964, 0.05652, 0.4964, 0.2104, 0.4656, 0.2104, 0.4656, 0.05652, 0.4964, 0.2104, 0.4964, 0.05652, 0.4656, 0.05652, 0.4656, 0.2104, 0.7265, 0.4964, 0.8035, 0.4964, 0.8035, 0.4656, 0.7265, 0.4656, 0.4964, 0.05652, 0.4964, 0.2104, 0.4656, 0.2104, 0.4656, 0.05652, 0.4964, 0.2104, 0.4964, 0.05652, 0.4656, 0.05652, 0.4656, 0.2104, 0.8035, 0.4964, 0.7265, 0.4964, 0.7265, 0.4656, 0.8035, 0.4656, 0.4964, 1.057, 0.4964, 0.9027, 0.4656, 0.9027, 0.4656, 1.057, 0.4964, 0.9027, 0.4964, 1.057, 0.4656, 1.057, 0.4656, 0.9027, 0.4958, 0.4964, 0.4188, 0.4964, 0.4188, 0.4656, 0.4958, 0.4656, 0.4964, 1.057, 0.4964, 0.9027, 0.4656, 0.9027, 0.4656, 1.057, 0.4964, 0.9027, 0.4964, 1.057, 0.4656, 1.057, 0.4656, 0.9027, 0.6496, 0.4964, 0.5727, 0.4964, 0.5727, 0.4656, 0.6496, 0.4656, 0.4964, 1.057, 0.4964, 0.9027, 0.4656, 0.9027, 0.4656, 1.057, 0.4964, 0.9027, 0.4964, 1.057, 0.4656, 1.057, 0.4656, 0.9027, 0.4964, 0.7488, 0.4964, 0.8258, 0.4656, 0.8258, 0.4656, 0.7488, 0.7265, 0.4964, 0.8804, 0.4964, 0.8804, 0.4656, 0.7265, 0.4656, 0.8804, 0.4964, 0.7265, 0.4964, 0.7265, 0.4656, 0.8804, 0.4656, 0.4964, 0.4411, 0.4964, 0.5181, 0.4656, 0.5181, 0.4656, 0.4411, 0.7265, 0.4964, 0.8804, 0.4964, 0.8804, 0.4656, 0.7265, 0.4656, 0.8804, 0.4964, 0.7265, 0.4964, 0.7265, 0.4656, 0.8804, 0.4656, 0.4964, 0.595, 0.4964, 0.6719, 0.4656, 0.6719, 0.4656, 0.595, 0.7265, 0.4964, 0.8804, 0.4964, 0.8804, 0.4656, 0.7265, 0.4656, 0.8804, 0.4964, 0.7265, 0.4964, 0.7265, 0.4656, 0.8804, 0.4656, 0.4964, 0.5181, 0.4964, 0.4411, 0.4656, 0.4411, 0.4656, 0.5181, 0.1881, 0.4964, 0.3419, 0.4964, 0.3419, 0.4656, 0.1881, 0.4656, 0.3419, 0.4964, 0.1881, 0.4964, 0.1881, 0.4656, 0.3419, 0.4656, 0.4964, 0.6719, 0.4964, 0.595, 0.4656, 0.595, 0.4656, 0.6719, 0.4964, 0.8258, 0.4964, 0.7488, 0.4656, 0.7488, 0.4656, 0.8258, 0.3419, 0.4964, 0.1881, 0.4964, 0.1881, 0.4656, 0.3419, 0.4656, 0.1881, 0.4964, 0.3419, 0.4964, 0.3419, 0.4656, 0.1881, 0.4656, 0.3419, 0.4964, 0.1881, 0.4964, 0.1881, 0.4656, 0.3419, 0.4656, 0.4656, 0.3642, 0.4964, 0.3642, 0.4964, 0.3258, 0.4656, 0.3258, 0.3804, 0.4656, 0.3804, 0.4964, 0.3419, 0.4964, 0.3419, 0.4656, 0.8804, 0.05652, 0.1881, 0.05652, 0.1881, 1.057, 0.8804, 1.057, 0.6214, 0.1651, 0.6598, 0.1651, 0.6598, 0.1527, 0.6214, 0.1527, 0.2967, 0.6214, 0.2967, 0.6598, 0.2842, 0.6598, 0.2842, 0.6214, 0.3083, 0.6214, 0.3083, 0.6598, 0.3182, 0.6598, 0.3182, 0.6214, 0.6214, 0.1527, 0.6598, 0.1527, 0.6598, 0.1402, 0.6214, 0.1402, 0.2967, 0.1991, 0.3083, 0.1943, 0.3182, 0.1867, 0.3259, 0.1767, 0.3307, 0.1651, 0.3323, 0.1527, 0.3307, 0.1402, 0.3259, 0.1286, 0.3182, 0.1187, 0.3083, 0.111, 0.2967, 0.1062, 0.2842, 0.1046, 0.2718, 0.1062, 0.2602, 0.111, 0.2502, 0.1187, 0.2426, 0.1286, 0.2378, 0.1402, 0.2362, 0.1527, 0.2378, 0.1651, 0.2426, 0.1767, 0.2502, 0.1867, 0.2602, 0.1943, 0.2718, 0.1991, 0.2842, 0.2008, 0.2602, 0.6214, 0.2602, 0.6598, 0.2718, 0.6598, 0.2718, 0.6214, 0.2967, 0.6214, 0.2967, 0.6598, 0.3083, 0.6598, 0.3083, 0.6214, 0.2502, 0.6214, 0.2502, 0.6598, 0.2602, 0.6598, 0.2602, 0.6214, 0.3083, 0.6214, 0.3083, 0.6598, 0.2967, 0.6598, 0.2967, 0.6214, 0.6214, 0.1867, 0.6598, 0.1867, 0.6598, 0.1767, 0.6214, 0.1767, 0.2842, 0.6214, 0.2842, 0.6598, 0.2967, 0.6598, 0.2967, 0.6214, 0.6214, 0.1651, 0.6598, 0.1651, 0.6598, 0.1767, 0.6214, 0.1767, 0.6214, 0.1286, 0.6598, 0.1286, 0.6598, 0.1187, 0.6214, 0.1187, 0.6214, 0.1402, 0.6598, 0.1402, 0.6598, 0.1286, 0.6214, 0.1286, 0.3182, 0.6214, 0.3182, 0.6598, 0.3083, 0.6598, 0.3083, 0.6214, 0.2718, 0.6214, 0.2718, 0.6598, 0.2602, 0.6598, 0.2602, 0.6214, 0.2718, 0.6214, 0.2718, 0.6598, 0.2842, 0.6598, 0.2842, 0.6214, 0.6214, 0.1527, 0.6598, 0.1527, 0.6598, 0.1651, 0.6214, 0.1651, 0.2842, 0.6214, 0.2842, 0.6598, 0.2718, 0.6598, 0.2718, 0.6214, 0.6214, 0.1402, 0.6598, 0.1402, 0.6598, 0.1527, 0.6214, 0.1527, 0.6214, 0.1187, 0.6598, 0.1187, 0.6598, 0.1286, 0.6214, 0.1286, 0.6214, 0.1767, 0.6598, 0.1767, 0.6598, 0.1867, 0.6214, 0.1867, 0.6214, 0.1286, 0.6598, 0.1286, 0.6598, 0.1402, 0.6214, 0.1402, 0.6214, 0.1767, 0.6598, 0.1767, 0.6598, 0.1651, 0.6214, 0.1651, 0.2602, 0.6214, 0.2602, 0.6598, 0.2502, 0.6598, 0.2502, 0.6214, 0.3419, 0.2104, 0.265, 0.2104, 0.265, 0.05652, 0.3419, 0.05652, 0.265, 0.4464, 0.265, 0.4964, 0.3419, 0.4964, 0.3419, 0.4464, 0.4464, 0.05652, 0.4964, 0.05652, 0.4964, 0.2104, 0.4464, 0.2104, 0.3419, 0.4464, 0.3419, 0.4964, 0.265, 0.4964, 0.265, 0.4464, 0.4464, 0.2104, 0.4964, 0.2104, 0.4964, 0.05652, 0.4464, 0.05652, 0.265, 1.057, 0.265, 0.9027, 0.3419, 0.9027, 0.3419, 1.057, 0.3419, 0.4464, 0.3419, 0.4964, 0.265, 0.4964, 0.265, 0.4464, 0.265, 0.4464, 0.265, 0.4964, 0.3419, 0.4964, 0.3419, 0.4464, 0.4464, 0.9027, 0.4964, 0.9027, 0.4964, 1.057, 0.4464, 1.057, 0.4964, 0.2873, 0.4464, 0.2873, 0.4464, 0.3642, 0.4964, 0.3642, 0.8804, 0.2873, 0.8804, 0.3642, 0.7265, 0.3642, 0.7265, 0.2873, 0.7265, 0.4964, 0.7265, 0.4464, 0.8804, 0.4464, 0.8804, 0.4964, 0.4964, 0.3642, 0.4464, 0.3642, 0.4464, 0.2873, 0.4964, 0.2873, 0.8804, 0.4964, 0.8804, 0.4464, 0.7265, 0.4464, 0.7265, 0.4964, 0.5727, 1.057, 0.5727, 0.9027, 0.6496, 0.9027, 0.6496, 1.057, 0.4958, 0.2104, 0.4188, 0.2104, 0.4188, 0.05652, 0.4958, 0.05652, 0.4188, 0.4464, 0.4188, 0.4964, 0.4958, 0.4964, 0.4958, 0.4464, 0.4464, 0.05652, 0.4964, 0.05652, 0.4964, 0.2104, 0.4464, 0.2104, 0.4958, 0.4464, 0.4958, 0.4964, 0.4188, 0.4964, 0.4188, 0.4464, 0.4464, 0.2104, 0.4964, 0.2104, 0.4964, 0.05652, 0.4464, 0.05652, 0.4188, 1.057, 0.4188, 0.9027, 0.4958, 0.9027, 0.4958, 1.057, 0.4958, 0.4464, 0.4958, 0.4964, 0.4188, 0.4964, 0.4188, 0.4464, 0.4464, 1.057, 0.4964, 1.057, 0.4964, 0.9027, 0.4464, 0.9027, 0.4188, 0.4464, 0.4188, 0.4964, 0.4958, 0.4964, 0.4958, 0.4464, 0.4464, 0.9027, 0.4964, 0.9027, 0.4964, 1.057, 0.4464, 1.057, 0.6496, 0.2104, 0.5727, 0.2104, 0.5727, 0.05652, 0.6496, 0.05652, 0.5727, 0.4464, 0.5727, 0.4964, 0.6496, 0.4964, 0.6496, 0.4464, 0.4464, 0.05652, 0.4964, 0.05652, 0.4964, 0.2104, 0.4464, 0.2104, 0.6496, 0.4464, 0.6496, 0.4964, 0.5727, 0.4964, 0.5727, 0.4464, 0.4464, 0.2104, 0.4964, 0.2104, 0.4964, 0.05652, 0.4464, 0.05652, 0.4464, 1.057, 0.4964, 1.057, 0.4964, 0.9027, 0.4464, 0.9027, 0.6496, 0.4464, 0.6496, 0.4964, 0.5727, 0.4964, 0.5727, 0.4464, 0.8035, 0.2104, 0.7265, 0.2104, 0.7265, 0.05652, 0.8035, 0.05652, 0.5727, 0.4464, 0.5727, 0.4964, 0.6496, 0.4964, 0.6496, 0.4464, 0.4464, 0.9027, 0.4964, 0.9027, 0.4964, 1.057, 0.4464, 1.057, 0.7265, 0.4464, 0.7265, 0.4964, 0.8035, 0.4964, 0.8035, 0.4464, 0.8804, 0.4964, 0.8804, 0.4464, 0.7265, 0.4464, 0.7265, 0.4964, 0.4464, 0.05652, 0.4964, 0.05652, 0.4964, 0.2104, 0.4464, 0.2104, 0.8035, 0.4464, 0.8035, 0.4964, 0.7265, 0.4964, 0.7265, 0.4464, 0.4464, 0.2104, 0.4964, 0.2104, 0.4964, 0.05652, 0.4464, 0.05652, 0.7265, 1.057, 0.7265, 0.9027, 0.8035, 0.9027, 0.8035, 1.057, 0.8035, 0.4464, 0.8035, 0.4964, 0.7265, 0.4964, 0.7265, 0.4464, 0.4464, 1.057, 0.4964, 1.057, 0.4964, 0.9027, 0.4464, 0.9027, 0.7265, 0.4464, 0.7265, 0.4964, 0.8035, 0.4964, 0.8035, 0.4464, 0.4464, 0.9027, 0.4964, 0.9027, 0.4964, 1.057, 0.4464, 1.057, 0.4964, 0.4411, 0.4464, 0.4411, 0.4464, 0.5181, 0.4964, 0.5181, 0.1881, 0.4964, 0.1881, 0.4464, 0.3419, 0.4464, 0.3419, 0.4964, 0.4964, 0.5181, 0.4464, 0.5181, 0.4464, 0.4411, 0.4964, 0.4411, 0.3419, 0.4964, 0.3419, 0.4464, 0.1881, 0.4464, 0.1881, 0.4964, 0.3419, 0.5181, 0.1881, 0.5181, 0.1881, 0.4411, 0.3419, 0.4411, 0.4964, 0.4411, 0.4464, 0.4411, 0.4464, 0.5181, 0.4964, 0.5181, 0.7265, 0.4964, 0.7265, 0.4464, 0.8804, 0.4464, 0.8804, 0.4964, 0.4964, 0.5181, 0.4464, 0.5181, 0.4464, 0.4411, 0.4964, 0.4411, 0.8804, 0.4411, 0.8804, 0.5181, 0.7265, 0.5181, 0.7265, 0.4411, 0.8804, 0.595, 0.8804, 0.6719, 0.7265, 0.6719, 0.7265, 0.595, 0.4964, 0.595, 0.4464, 0.595, 0.4464, 0.6719, 0.4964, 0.6719, 0.1881, 0.4964, 0.1881, 0.4464, 0.3419, 0.4464, 0.3419, 0.4964, 0.4964, 0.6719, 0.4464, 0.6719, 0.4464, 0.595, 0.4964, 0.595, 0.3419, 0.4964, 0.3419, 0.4464, 0.1881, 0.4464, 0.1881, 0.4964, 0.3419, 0.6719, 0.1881, 0.6719, 0.1881, 0.595, 0.3419, 0.595, 0.4964, 0.595, 0.4464, 0.595, 0.4464, 0.6719, 0.4964, 0.6719, 0.7265, 0.4964, 0.7265, 0.4464, 0.8804, 0.4464, 0.8804, 0.4964, 0.4964, 0.6719, 0.4464, 0.6719, 0.4464, 0.595, 0.4964, 0.595, 0.8804, 0.4964, 0.8804, 0.4464, 0.7265, 0.4464, 0.7265, 0.4964, 0.4464, 1.057, 0.4964, 1.057, 0.4964, 0.9027, 0.4464, 0.9027, 0.4964, 0.7488, 0.4464, 0.7488, 0.4464, 0.8258, 0.4964, 0.8258, 0.1881, 0.4964, 0.1881, 0.4464, 0.3419, 0.4464, 0.3419, 0.4964, 0.4964, 0.8258, 0.4464, 0.8258, 0.4464, 0.7488, 0.4964, 0.7488, 0.3419, 0.4964, 0.3419, 0.4464, 0.1881, 0.4464, 0.1881, 0.4964, 0.3419, 0.8258, 0.1881, 0.8258, 0.1881, 0.7488, 0.3419, 0.7488, 0.4964, 0.7488, 0.4464, 0.7488, 0.4464, 0.8258, 0.4964, 0.8258, 0.7265, 0.4964, 0.7265, 0.4464, 0.8804, 0.4464, 0.8804, 0.4964, 0.4964, 0.8258, 0.4464, 0.8258, 0.4464, 0.7488, 0.4964, 0.7488, 0.8804, 0.4964, 0.8804, 0.4464, 0.7265, 0.4464, 0.7265, 0.4964, 0.8804, 0.7488, 0.8804, 0.8258, 0.7265, 0.8258, 0.7265, 0.7488, 0.4964, 0.2873, 0.4464, 0.2873, 0.4464, 0.3642, 0.4964, 0.3642, 0.1881, 0.4964, 0.1881, 0.4464, 0.3804, 0.4464, 0.3804, 0.4964, 0.3419, 0.4964, 0.3419, 0.4464, 0.1881, 0.4464, 0.1881, 0.4964, 0.4964, 0.3258, 0.4964, 0.3642, 0.4464, 0.3642, 0.4464, 0.3258, 0.3804, 0.3642, 0.1881, 0.3642, 0.1881, 0.2873, 0.3419, 0.2873, 0.3804, 0.3258, 0.3419, 0.4964, 0.3804, 0.4964, 0.3804, 0.4464, 0.3419, 0.4464, 0.2967, 0.1991, 0.2842, 0.2008, 0.2718, 0.1991, 0.2602, 0.1943, 0.2502, 0.1867, 0.2426, 0.1767, 0.2378, 0.1651, 0.2362, 0.1527, 0.2378, 0.1402, 0.2426, 0.1286, 0.2502, 0.1187, 0.2602, 0.111, 0.2718, 0.1062, 0.2842, 0.1046, 0.2967, 0.1062, 0.3083, 0.111, 0.3182, 0.1187, 0.3259, 0.1286, 0.3307, 0.1402, 0.3323, 0.1527, 0.3307, 0.1651, 0.3259, 0.1767, 0.3182, 0.1867, 0.3083, 0.1943, 0.3419, 0.2873, 0.1881, 0.2873, 0.1881, 0.3642, 0.3804, 0.3642, 0.3804, 0.3258, 0.3419, 0.9027, 0.265, 0.9027, 0.265, 1.057, 0.3419, 1.057, 0.265, 0.2104, 0.3419, 0.2104, 0.3419, 0.05652, 0.265, 0.05652, 0.7265, 0.2873, 0.7265, 0.3642, 0.8804, 0.3642, 0.8804, 0.2873, 0.4188, 0.2104, 0.4958, 0.2104, 0.4958, 0.05652, 0.4188, 0.05652, 0.4958, 0.9027, 0.4188, 0.9027, 0.4188, 1.057, 0.4958, 1.057, 0.5727, 0.2104, 0.6496, 0.2104, 0.6496, 0.05652, 0.5727, 0.05652, 0.6496, 0.9027, 0.5727, 0.9027, 0.5727, 1.057, 0.6496, 1.057, 0.7265, 0.2104, 0.8035, 0.2104, 0.8035, 0.05652, 0.7265, 0.05652, 0.8035, 0.9027, 0.7265, 0.9027, 0.7265, 1.057, 0.8035, 1.057, 0.1881, 0.4411, 0.1881, 0.5181, 0.3419, 0.5181, 0.3419, 0.4411, 0.7265, 0.4411, 0.7265, 0.5181, 0.8804, 0.5181, 0.8804, 0.4411, 0.1881, 0.595, 0.1881, 0.6719, 0.3419, 0.6719, 0.3419, 0.595, 0.7265, 0.595, 0.7265, 0.6719, 0.8804, 0.6719, 0.8804, 0.595, 0.1881, 0.7488, 0.1881, 0.8258, 0.3419, 0.8258, 0.3419, 0.7488, 0.7265, 0.7488, 0.7265, 0.8258, 0.8804, 0.8258, 0.8804, 0.7488, 0.3419, 0.2873, 0.3804, 0.3258, 0.3804, 0.3642, 0.1881, 0.3642, 0.1881, 0.2873, 0.3419, 0.9027, 0.3419, 1.057, 0.265, 1.057, 0.265, 0.9027, 0.265, 0.2104, 0.265, 0.05652, 0.3419, 0.05652, 0.3419, 0.2104, 0.7265, 0.2873, 0.8804, 0.2873, 0.8804, 0.3642, 0.7265, 0.3642, 0.4188, 0.2104, 0.4188, 0.05652, 0.4958, 0.05652, 0.4958, 0.2104, 0.4958, 0.9027, 0.4958, 1.057, 0.4188, 1.057, 0.4188, 0.9027, 0.5727, 0.2104, 0.5727, 0.05652, 0.6496, 0.05652, 0.6496, 0.2104, 0.6496, 0.9027, 0.6496, 1.057, 0.5727, 1.057, 0.5727, 0.9027, 0.7265, 0.2104, 0.7265, 0.05652, 0.8035, 0.05652, 0.8035, 0.2104, 0.8035, 0.9027, 0.8035, 1.057, 0.7265, 1.057, 0.7265, 0.9027, 0.1881, 0.4411, 0.3419, 0.4411, 0.3419, 0.5181, 0.1881, 0.5181, 0.7265, 0.4411, 0.8804, 0.4411, 0.8804, 0.5181, 0.7265, 0.5181, 0.1881, 0.595, 0.3419, 0.595, 0.3419, 0.6719, 0.1881, 0.6719, 0.7265, 0.595, 0.8804, 0.595, 0.8804, 0.6719, 0.7265, 0.6719, 0.1881, 0.7488, 0.3419, 0.7488, 0.3419, 0.8258, 0.1881, 0.8258, 0.7265, 0.7488, 0.8804, 0.7488, 0.8804, 0.8258, 0.7265, 0.8258, 0.6579, 0.05652, 0.4656, 0.05652, 0.4656, 0.2873, 0.4964, 0.2873, 0.4964, 0.3642, 0.4656, 0.3642, 0.4656, 0.4411, 0.4964, 0.4411, 0.4964, 0.5181, 0.4656, 0.5181, 0.4656, 0.595, 0.4964, 0.595, 0.4964, 0.6719, 0.4656, 0.6719, 0.4656, 0.7488, 0.4964, 0.7488, 0.4964, 0.8258, 0.4656, 0.8258, 0.4656, 1.057, 0.6579, 1.057])
me_shape_9_indexedfaceset.materials.append(mat_metal_pins)
me_shape_9_indexedfaceset.materials.append(mat_plastic_chip)
me_shape_9_indexedfaceset.materials.append(mat_white_markings)
me_shape_9_indexedfaceset.update()
me_shape_9_indexedfaceset.normals_split_custom_set([tuple(v) for v in zip(*[iter([-1.437e-08, 0.0, 1.0, -1.437e-08, 0.0, 1.0, -1.437e-08, 0.0, 1.0, -1.437e-08, 0.0, 1.0, -1.437e-08, 0.0, 1.0, -1.437e-08, 0.0, 1.0, -1.437e-08, 0.0, 1.0, -1.437e-08, 0.0, 1.0, -1.437e-08, 0.0, 1.0, -1.437e-08, 0.0, 1.0, -1.437e-08, 0.0, 1.0, -1.437e-08, 0.0, 1.0, -1.437e-08, 0.0, 1.0, -1.437e-08, 0.0, 1.0, -1.437e-08, 0.0, 1.0, -1.437e-08, 0.0, 1.0, -1.437e-08, 0.0, 1.0, -1.437e-08, 0.0, 1.0, -1.437e-08, 0.0, 1.0, -1.437e-08, 0.0, 1.0, 1.0, 0.0, 0.0, 1.0, 0.0, 0.0, 1.0, 0.0, 0.0, 1.0, 0.0, 0.0, -1.437e-08, 0.0, -1.0, -1.437e-08, 0.0, -1.0, -1.437e-08, 0.0, -1.0, -1.437e-08, 0.0, -1.0, -1.437e-08, 0.0, -1.0, -1.437e-08, 0.0, -1.0, -1.437e-08, 0.0, -1.0, -1.437e-08, 0.0, -1.0, -1.437e-08, 0.0, -1.0, -1.437e-08, 0.0, -1.0, -1.437e-08, 0.0, -1.0, -1.437e-08, 0.0, -1.0, -1.437e-08, 0.0, -1.0, -1.437e-08, 0.0, -1.0, -1.437e-08, 0.0, -1.0, -1.437e-08, 0.0, -1.0, -1.437e-08, 0.0, -1.0, -1.437e-08, 0.0, -1.0, -1.437e-08, 0.0, -1.0, -1.437e-08, 0.0, -1.0, 0.0, -1.0, -8.875e-10, 0.0, -1.0, -8.875e-10, 0.0, -1.0, -8.875e-10, 0.0, -1.0, -8.875e-10, 0.0, -1.0, -8.875e-10, 0.0, -1.0, -8.875e-10, 0.0, -1.0, -8.875e-10, 0.0, -1.0, -8.875e-10, 0.0, -1.0, -8.875e-10, 0.0, -1.0, -8.875e-10, 0.0, -1.0, -8.875e-10, 0.0, -1.0, -8.875e-10, 0.0, -1.0, -8.875e-10, 0.0, -1.0, -8.875e-10, 0.0, -1.0, -8.875e-10, 0.0, -1.0, -8.875e-10, 0.0, -1.0, -8.875e-10, 0.0, -1.0, -8.875e-10, 0.0, -1.0, -8.875e-10, 0.0, -1.0, -8.875e-10, 0.0, -1.0, -8.875e-10, 0.0, -1.0, -8.875e-10, 0.0, -1.0, -8.875e-10, 0.0, -1.0, -8.875e-10, 0.0, -1.0, -8.875e-10, 0.0, -1.0, -8.875e-10, 0.0, -1.0, -8.875e-10, 0.0, -1.0, -8.875e-10, 0.0, -1.0, -8.875e-10, 0.0, -1.0, -8.875e-10, 0.0, -1.0, -8.875e-10, 0.0, -1.0, -8.875e-10, 0.0, -1.0, -8.875e-10, 0.0, -1.0, -8.875e-10, 0.0, -1.0, -8.875e-10, 0.0, -1.0, -8.875e-10, 0.0, -1.0, -8.875e-10, 0.0, -1.0, -8.875e-10, 0.0, -1.0, -8.875e-10, 0.0, -1.0, -8.875e-10, 0.0, -1.0, -8.875e-10, 0.0, -1.0, -8.875e-10, 0.0, -1.0, -8.875e-10, 0.0, -1.0, -8.875e-10, 0.0, -1.0, -8.875e-10, 0.0, -1.0, -8.875e-10, 0.0, -1.0, -8.875e-10, 0.0, -1.0, -8.875e-10, 0.0, -1.0, -8.875e-10, 0.0, -1.0, -8.875e-10, 0.0, -1.0, -8.875e-10, 0.0, -1.0, -8.875e-10, 0.0, -1.0, -8.875e-10, 0.0, -1.0, -8.875e-10, 0.0, -1.0, -8.875e-10, 0.0, -1.0, -8.875e-10, 0.0, -1.0, -8.875e-10, 0.0, -1.0, -8.875e-10, 0.0, -1.0, -8.875e-10, 0.0, -1.0, -8.875e-10, 0.0, -1.0, -8.875e-10, 0.0, -1.0, -8.875e-10, 0.0, -1.0, -8.875e-10, 0.0, -1.0, -8.875e-10, 0.0, -1.0, -8.875e-10, 0.0, -1.0, -8.875e-10, 0.0, -1.0, -8.875e-10, 0.0, -1.0, -8.875e-10, 0.0, -1.0, -8.875e-10, -1.0, 0.0, 0.0, -1.0, 0.0, 0.0, -1.0, 0.0, 0.0, -1.0, 0.0, 0.0, 1.0, 9.723e-08, 0.0, 1.0, 9.723e-08, 0.0, 1.0, 9.723e-08, 0.0, 1.0, 9.723e-08, 0.0, 1.0, 9.723e-08, 0.0, 1.0, 9.723e-08, 0.0, 1.0, 9.723e-08, 0.0, 1.0, 9.723e-08, 0.0, 1.0, 9.723e-08, 0.0, 1.0, 9.723e-08, 0.0, 1.0, 9.723e-08, 0.0, 1.0, 9.723e-08, 0.0, 1.0, 9.723e-08, 0.0, 1.0, 9.723e-08, 0.0, 1.0, 9.723e-08, 0.0, 1.0, 9.723e-08, 0.0, 1.0, 9.723e-08, 0.0, 1.0, 9.723e-08, 0.0, 1.0, 9.723e-08, 0.0, 1.0, 9.723e-08, 0.0, 0.0, 0.0, 1.0, 0.0, 0.0, 1.0, 0.0, 0.0, 1.0, 0.0, 0.0, 1.0, 1.0, 0.0, 0.0, 1.0, 0.0, 0.0, 1.0, 0.0, 0.0, 1.0, 0.0, 0.0, 1.0, 0.0, 0.0, 1.0, 0.0, 0.0, 1.0, 0.0, 0.0, 1.0, 0.0, 0.0, 0.0, 0.0, -1.0, 0.0, 0.0, -1.0, 0.0, 0.0, -1.0, 0.0, 0.0, -1.0, -1.0, 0.0, 0.0, -1.0, 0.0, 0.0, -1.0, 0.0, 0.0, -1.0, 0.0, 0.0, 0.0, 0.0, -1.0, 0.0, 0.0, -1.0, 0.0, 0.0, -1.0, 0.0, 0.0, -1.0, 0.0, 0.0, -1.0, 0.0, 0.0, -1.0, 0.0, 0.0, -1.0, 0.0, 0.0, -1.0, 0.0, 0.0, 1.0, 0.0, 0.0, 1.0, 0.0, 0.0, 1.0, 0.0, 0.0, 1.0, 0.0, 0.0, -1.0, 0.0, 0.0, -1.0, 0.0, 0.0, -1.0, 0.0, 0.0, -1.0, 0.0, 0.0, 1.0, 0.0, 0.0, 1.0, 0.0, 0.0, 1.0, 0.0, 0.0, 1.0, 0.0, 0.0, -1.0, 0.0, 0.0, -1.0, 0.0, 0.0, -1.0, 0.0, 0.0, -1.0, 1.0, 0.0, 0.0, 1.0, 0.0, 0.0, 1.0, 0.0, 0.0, 1.0, 0.0, 0.0, -1.0, 0.0, 0.0, -1.0, 0.0, 0.0, -1.0, 0.0, 0.0, -1.0, 0.0, 0.0, 0.0, 0.0, -1.0, 0.0, 0.0, -1.0, 0.0, 0.0, -1.0, 0.0, 0.0, -1.0, 1.0, 0.0, 0.0, 1.0, 0.0, 0.0, 1.0, 0.0, 0.0, 1.0, 0.0, 0.0, -1.0, 0.0, 0.0, -1.0, 0.0, 0.0, -1.0, 0.0, 0.0, -1.0, 0.0, 0.0, 0.0, 0.0, -1.0, 0.0, 0.0, -1.0, 0.0, 0.0, -1.0, 0.0, 0.0, -1.0, 1.0, 0.0, 0.0, 1.0, 0.0, 0.0, 1.0, 0.0, 0.0, 1.0, 0.0, 0.0, -1.0, 0.0, 0.0, -1.0, 0.0, 0.0, -1.0, 0.0, 0.0, -1.0, 0.0, 0.0, 0.0, 0.0, 1.0, 0.0, 0.0, 1.0, 0.0, 0.0, 1.0, 0.0, 0.0, 1.0, -1.0, 0.0, 0.0, -1.0, 0.0, 0.0, -1.0, 0.0, 0.0, -1.0, 0.0, 0.0, 1.0, 0.0, 0.0, 1.0, 0.0, 0.0, 1.0, 0.0, 0.0, 1.0, 0.0, 0.0, 0.0, 0.0, 1.0, 0.0, 0.0, 1.0, 0.0, 0.0, 1.0, 0.0, 0.0, 1.0, -1.0, 0.0, 0.0, -1.0, 0.0, 0.0, -1.0, 0.0, 0.0, -1.0, 0.0, 0.0, 1.0, 0.0, 0.0, 1.0, 0.0, 0.0, 1.0, 0.0, 0.0, 1.0, 0.0, 0.0, 0.0, 0.0, 1.0, 0.0, 0.0, 1.0, 0.0, 0.0, 1.0, 0.0, 0.0, 1.0, -1.0, 0.0, 0.0, -1.0, 0.0, 0.0, -1.0, 0.0, 0.0, -1.0, 0.0, 0.0, 1.0, 0.0, 0.0, 1.0, 0.0, 0.0, 1.0, 0.0, 0.0, 1.0, 0.0, 0.0, 1.0, 0.0, 0.0, 1.0, 0.0, 0.0, 1.0, 0.0, 0.0, 1.0, 0.0, 0.0, 0.0, 0.0, -1.0, 0.0, 0.0, -1.0, 0.0, 0.0, -1.0, 0.0, 0.0, -1.0, 0.0, 0.0, 1.0, 0.0, 0.0, 1.0, 0.0, 0.0, 1.0, 0.0, 0.0, 1.0, 1.0, 0.0, 0.0, 1.0, 0.0, 0.0, 1.0, 0.0, 0.0, 1.0, 0.0, 0.0, 0.0, 0.0, -1.0, 0.0, 0.0, -1.0, 0.0, 0.0, -1.0, 0.0, 0.0, -1.0, 0.0, 0.0, 1.0, 0.0, 0.0, 1.0, 0.0, 0.0, 1.0, 0.0, 0.0, 1.0, 1.0, 0.0, 0.0, 1.0, 0.0, 0.0, 1.0, 0.0, 0.0, 1.0, 0.0, 0.0, 0.0, 0.0, -1.0, 0.0, 0.0, -1.0, 0.0, 0.0, -1.0, 0.0, 0.0, -1.0, 0.0, 0.0, 1.0, 0.0, 0.0, 1.0, 0.0, 0.0, 1.0, 0.0, 0.0, 1.0, -1.0, 0.0, 0.0, -1.0, 0.0, 0.0, -1.0, 0.0, 0.0, -1.0, 0.0, 0.0, 0.0, 0.0, -1.0, 0.0, 0.0, -1.0, 0.0, 0.0, -1.0, 0.0, 0.0, -1.0, 0.0, 0.0, 1.0, 0.0, 0.0, 1.0, 0.0, 0.0, 1.0, 0.0, 0.0, 1.0, -1.0, 0.0, 0.0, -1.0, 0.0, 0.0, -1.0, 0.0, 0.0, -1.0, 0.0, 0.0, -1.0, 0.0, 0.0, -1.0, 0.0, 0.0, -1.0, 0.0, 0.0, -1.0, 0.0, 0.0, 0.0, 0.0, 1.0, 0.0, 0.0, 1.0, 0.0, 0.0, 1.0, 0.0, 0.0, 1.0, 0.0, 0.0, -1.0, 0.0, 0.0, -1.0, 0.0, 0.0, -1.0, 0.0, 0.0, -1.0, 0.0, 0.0, 1.0, 0.0, 0.0, 1.0, 0.0, 0.0, 1.0, 0.0, 0.0, 1.0, -1.0, 0.0, 0.0, -1.0, 0.0, 0.0, -1.0, 0.0, 0.0, -1.0, 0.0, 0.0, -0.7071, 0.0, 0.7071, -0.7071, 0.0, 0.7071, -0.7071, 0.0, 0.7071, -0.7071, 0.0, 0.7071, 0.0, 1.0, 0.0, 0.0, 1.0, 0.0, 0.0, 1.0, 0.0, 0.0, 1.0, 0.0, -0.9659, 0.0, 0.2588, -0.9659, 0.0, 0.2588, -1.0, 0.0, 0.0, -1.0, 0.0, 0.0, 0.2588, 0.0, 0.9659, 0.2588, 0.0, 0.9659, 0.0, 0.0, 1.0, 0.0, 0.0, 1.0, 0.5, 0.0, -0.866, 0.5, 0.0, -0.866, 0.7071, 0.0, -0.7071, 0.7071, 0.0, -0.7071, -1.0, 0.0, 0.0, -1.0, 0.0, 0.0, -0.9659, 0.0, -0.2588, -0.9659, 0.0, -0.2588, 0.0, 1.0, 9.286e-08, 0.0, 1.0, 9.286e-08, 0.0, 1.0, 9.286e-08, 0.0, 1.0, 9.286e-08, 0.0, 1.0, 9.286e-08, 0.0, 1.0, 9.286e-08, 0.0, 1.0, 9.286e-08, 0.0, 1.0, 9.286e-08, 0.0, 1.0, 9.286e-08, 0.0, 1.0, 9.286e-08, 0.0, 1.0, 9.286e-08, 0.0, 1.0, 9.286e-08, 0.0, 1.0, 9.286e-08, 0.0, 1.0, 9.286e-08, 0.0, 1.0, 9.286e-08, 0.0, 1.0, 9.286e-08, 0.0, 1.0, 9.286e-08, 0.0, 1.0, 9.286e-08, 0.0, 1.0, 9.286e-08, 0.0, 1.0, 9.286e-08, 0.0, 1.0, 9.286e-08, 0.0, 1.0, 9.286e-08, 0.0, 1.0, 9.286e-08, 0.0, 1.0, 9.286e-08, -0.5, 0.0, -0.866, -0.5, 0.0, -0.866, -0.2588, 0.0, -0.9659, -0.2588, 0.0, -0.9659, 0.2588, 0.0, -0.9659, 0.2588, 0.0, -0.9659, 0.5, 0.0, -0.866, 0.5, 0.0, -0.866, -0.7071, 0.0, -0.7071, -0.7071, 0.0, -0.7071, -0.5, 0.0, -0.866, -0.5, 0.0, -0.866, 0.5, 0.0, 0.866, 0.5, 0.0, 0.866, 0.2588, 0.0, 0.9659, 0.2588, 0.0, 0.9659, -0.7071, 0.0, 0.7071, -0.7071, 0.0, 0.7071, -0.866, 0.0, 0.5, -0.866, 0.0, 0.5, 0.0, 0.0, -1.0, 0.0, 0.0, -1.0, 0.2588, 0.0, -0.9659, 0.2588, 0.0, -0.9659, 0.9659, 0.0, 0.2588, 0.9659, 0.0, 0.2588, 0.866, 0.0, 0.5, 0.866, 0.0, 0.5, -0.866, 0.0, -0.5, -0.866, 0.0, -0.5, -0.7071, 0.0, -0.7071, -0.7071, 0.0, -0.7071, -0.9659, 0.0, -0.2588, -0.9659, 0.0, -0.2588, -0.866, 0.0, -0.5, -0.866, 0.0, -0.5, 0.7071, 0.0, 0.7071, 0.7071, 0.0, 0.7071, 0.5, 0.0, 0.866, 0.5, 0.0, 0.866, -0.2588, 0.0, 0.9659, -0.2588, 0.0, 0.9659, -0.5, 0.0, 0.866, -0.5, 0.0, 0.866, -0.2588, 0.0, -0.9659, -0.2588, 0.0, -0.9659, 0.0, 0.0, -1.0, 0.0, 0.0, -1.0, 1.0, 0.0, 0.0, 1.0, 0.0, 0.0, 0.9659, 0.0, 0.2588, 0.9659, 0.0, 0.2588, 0.0, 0.0, 1.0, 0.0, 0.0, 1.0, -0.2588, 0.0, 0.9659, -0.2588, 0.0, 0.9659, 0.9659, 0.0, -0.2588, 0.9659, 0.0, -0.2588, 1.0, 0.0, 0.0, 1.0, 0.0, 0.0, 0.7071, 0.0, -0.7071, 0.7071, 0.0, -0.7071, 0.866, 0.0, -0.5, 0.866, 0.0, -0.5, 0.866, 0.0, 0.5, 0.866, 0.0, 0.5, 0.7071, 0.0, 0.7071, 0.7071, 0.0, 0.7071, 0.866, 0.0, -0.5, 0.866, 0.0, -0.5, 0.9659, 0.0, -0.2588, 0.9659, 0.0, -0.2588, -0.866, 0.0, 0.5, -0.866, 0.0, 0.5, -0.9659, 0.0, 0.2588, -0.9659, 0.0, 0.2588, -0.5, 0.0, 0.866, -0.5, 0.0, 0.866, -0.7071, 0.0, 0.7071, -0.7071, 0.0, 0.7071, 0.0, -1.0, 0.0, 0.0, -1.0, 0.0, 0.0, -1.0, 0.0, 0.0, -1.0, 0.0, 0.0, 0.0, -1.0, 0.0, 0.0, -1.0, 0.0, 0.0, -1.0, 0.0, 0.0, -1.0, 1.0, 0.0, 0.0, 1.0, 0.0, 0.0, 1.0, 0.0, 0.0, 1.0, 0.0, 0.0, 0.0, 0.0, 1.0, 0.0, 0.0, 1.0, 0.0, 0.0, 1.0, 0.0, 0.0, 1.0, -1.0, 0.0, 0.0, -1.0, 0.0, 0.0, -1.0, 0.0, 0.0, -1.0, 0.0, 0.0, 0.0, -1.0, 0.0, 0.0, -1.0, 0.0, 0.0, -1.0, 0.0, 0.0, -1.0, 0.0, 0.0, 0.0, 1.0, 0.0, 0.0, 1.0, 0.0, 0.0, 1.0, 0.0, 0.0, 1.0, 0.0, 0.0, -1.0, 0.0, 0.0, -1.0, 0.0, 0.0, -1.0, 0.0, 0.0, -1.0, 1.0, 0.0, 0.0, 1.0, 0.0, 0.0, 1.0, 0.0, 0.0, 1.0, 0.0, 0.0, -1.0, 0.0, 0.0, -1.0, 0.0, 0.0, -1.0, 0.0, 0.0, -1.0, 0.0, 0.0, 0.0, -1.0, 0.0, 0.0, -1.0, 0.0, 0.0, -1.0, 0.0, 0.0, -1.0, 0.0, 0.0, 0.0, 1.0, 0.0, 0.0, 1.0, 0.0, 0.0, 1.0, 0.0, 0.0, 1.0, 1.0, 0.0, 0.0, 1.0, 0.0, 0.0, 1.0, 0.0, 0.0, 1.0, 0.0, 0.0, 0.0, 0.0, -1.0, 0.0, 0.0, -1.0, 0.0, 0.0, -1.0, 0.0, 0.0, -1.0, 0.0, -1.0, 0.0, 0.0, -1.0, 0.0, 0.0, -1.0, 0.0, 0.0, -1.0, 0.0, 0.0, -1.0, 0.0, 0.0, -1.0, 0.0, 0.0, -1.0, 0.0, 0.0, -1.0, 0.0, 0.0, 0.0, -1.0, 0.0, 0.0, -1.0, 0.0, 0.0, -1.0, 0.0, 0.0, -1.0, 1.0, 0.0, 0.0, 1.0, 0.0, 0.0, 1.0, 0.0, 0.0, 1.0, 0.0, 0.0, 0.0, 0.0, 1.0, 0.0, 0.0, 1.0, 0.0, 0.0, 1.0, 0.0, 0.0, 1.0, -1.0, 0.0, 0.0, -1.0, 0.0, 0.0, -1.0, 0.0, 0.0, -1.0, 0.0, 0.0, 0.0, -1.0, 0.0, 0.0, -1.0, 0.0, 0.0, -1.0, 0.0, 0.0, -1.0, 0.0, 0.0, 0.0, 1.0, 0.0, 0.0, 1.0, 0.0, 0.0, 1.0, 0.0, 0.0, 1.0, -1.0, 0.0, 0.0, -1.0, 0.0, 0.0, -1.0, 0.0, 0.0, -1.0, 0.0, 0.0, 0.0, 0.0, -1.0, 0.0, 0.0, -1.0, 0.0, 0.0, -1.0, 0.0, 0.0, -1.0, 1.0, 0.0, 0.0, 1.0, 0.0, 0.0, 1.0, 0.0, 0.0, 1.0, 0.0, 0.0, 0.0, -1.0, 0.0, 0.0, -1.0, 0.0, 0.0, -1.0, 0.0, 0.0, -1.0, 0.0, 0.0, 0.0, -1.0, 0.0, 0.0, -1.0, 0.0, 0.0, -1.0, 0.0, 0.0, -1.0, 1.0, 0.0, 0.0, 1.0, 0.0, 0.0, 1.0, 0.0, 0.0, 1.0, 0.0, 0.0, 0.0, 0.0, 1.0, 0.0, 0.0, 1.0, 0.0, 0.0, 1.0, 0.0, 0.0, 1.0, -1.0, 0.0, 0.0, -1.0, 0.0, 0.0, -1.0, 0.0, 0.0, -1.0, 0.0, 0.0, -1.0, 0.0, 0.0, -1.0, 0.0, 0.0, -1.0, 0.0, 0.0, -1.0, 0.0, 0.0, 0.0, 0.0, 1.0, 0.0, 0.0, 1.0, 0.0, 0.0, 1.0, 0.0, 0.0, 1.0, 0.0, -1.0, 0.0, 0.0, -1.0, 0.0, 0.0, -1.0, 0.0, 0.0, -1.0, 0.0, 0.0, 0.0, -1.0, 0.0, 0.0, -1.0, 0.0, 0.0, -1.0, 0.0, 0.0, -1.0, 1.0, 0.0, 0.0, 1.0, 0.0, 0.0, 1.0, 0.0, 0.0, 1.0, 0.0, 0.0, 0.0, 0.0, -1.0, 0.0, 0.0, -1.0, 0.0, 0.0, -1.0, 0.0, 0.0, -1.0, 0.0, 0.0, -1.0, 0.0, 0.0, -1.0, 0.0, 0.0, -1.0, 0.0, 0.0, -1.0, 1.0, 0.0, 0.0, 1.0, 0.0, 0.0, 1.0, 0.0, 0.0, 1.0, 0.0, 0.0, 0.0, 0.0, 1.0, 0.0, 0.0, 1.0, 0.0, 0.0, 1.0, 0.0, 0.0, 1.0, -1.0, 0.0, 0.0, -1.0, 0.0, 0.0, -1.0, 0.0, 0.0, -1.0, 0.0, 0.0, 0.0, -1.0, 0.0, 0.0, -1.0, 0.0, 0.0, -1.0, 0.0, 0.0, -1.0, 0.0, 0.0, 0.0, 1.0, 0.0, 0.0, 1.0, 0.0, 0.0, 1.0, 0.0, 0.0, 1.0, -1.0, 0.0, 0.0, -1.0, 0.0, 0.0, -1.0, 0.0, 0.0, -1.0, 0.0, 0.0, 0.0, 0.0, -1.0, 0.0, 0.0, -1.0, 0.0, 0.0, -1.0, 0.0, 0.0, -1.0, 1.0, 0.0, 0.0, 1.0, 0.0, 0.0, 1.0, 0.0, 0.0, 1.0, 0.0, 0.0, -1.0, 0.0, 0.0, -1.0, 0.0, 0.0, -1.0, 0.0, 0.0, -1.0, 0.0, 0.0, 0.0, 0.0, 1.0, 0.0, 0.0, 1.0, 0.0, 0.0, 1.0, 0.0, 0.0, 1.0, 1.0, 0.0, 0.0, 1.0, 0.0, 0.0, 1.0, 0.0, 0.0, 1.0, 0.0, 0.0, 0.0, 0.0, -1.0, 0.0, 0.0, -1.0, 0.0, 0.0, -1.0, 0.0, 0.0, -1.0, 0.0, -1.0, 0.0, 0.0, -1.0, 0.0, 0.0, -1.0, 0.0, 0.0, -1.0, 0.0, -1.0, 0.0, 0.0, -1.0, 0.0, 0.0, -1.0, 0.0, 0.0, -1.0, 0.0, 0.0, 0.0, 0.0, 1.0, 0.0, 0.0, 1.0, 0.0, 0.0, 1.0, 0.0, 0.0, 1.0, 1.0, 0.0, 0.0, 1.0, 0.0, 0.0, 1.0, 0.0, 0.0, 1.0, 0.0, 0.0, 0.0, -1.0, 0.0, 0.0, -1.0, 0.0, 0.0, -1.0, 0.0, 0.0, -1.0, 0.0, 0.0, -1.0, 0.0, 0.0, -1.0, 0.0, 0.0, -1.0, 0.0, 0.0, -1.0, 0.0, -1.0, 0.0, 0.0, -1.0, 0.0, 0.0, -1.0, 0.0, 0.0, -1.0, 0.0, 0.0, 0.0, 0.0, 1.0, 0.0, 0.0, 1.0, 0.0, 0.0, 1.0, 0.0, 0.0, 1.0, 1.0, 0.0, 0.0, 1.0, 0.0, 0.0, 1.0, 0.0, 0.0, 1.0, 0.0, 0.0, 0.0, 0.0, -1.0, 0.0, 0.0, -1.0, 0.0, 0.0, -1.0, 0.0, 0.0, -1.0, 0.0, -1.0, 0.0, 0.0, -1.0, 0.0, 0.0, -1.0, 0.0, 0.0, -1.0, 0.0, -1.0, 0.0, 0.0, -1.0, 0.0, 0.0, -1.0, 0.0, 0.0, -1.0, 0.0, 0.0, 0.0, 0.0, 1.0, 0.0, 0.0, 1.0, 0.0, 0.0, 1.0, 0.0, 0.0, 1.0, 1.0, 0.0, 0.0, 1.0, 0.0, 0.0, 1.0, 0.0, 0.0, 1.0, 0.0, 0.0, 0.0, 0.0, -1.0, 0.0, 0.0, -1.0, 0.0, 0.0, -1.0, 0.0, 0.0, -1.0, -1.0, 0.0, 0.0, -1.0, 0.0, 0.0, -1.0, 0.0, 0.0, -1.0, 0.0, 0.0, -1.0, 0.0, 0.0, -1.0, 0.0, 0.0, -1.0, 0.0, 0.0, -1.0, 0.0, 0.0, 0.0, 0.0, 1.0, 0.0, 0.0, 1.0, 0.0, 0.0, 1.0, 0.0, 0.0, 1.0, 1.0, 0.0, 0.0, 1.0, 0.0, 0.0, 1.0, 0.0, 0.0, 1.0, 0.0, 0.0, 0.0, 0.0, -1.0, 0.0, 0.0, -1.0, 0.0, 0.0, -1.0, 0.0, 0.0, -1.0, 0.0, -1.0, 0.0, 0.0, -1.0, 0.0, 0.0, -1.0, 0.0, 0.0, -1.0, 0.0, -1.0, 0.0, 0.0, -1.0, 0.0, 0.0, -1.0, 0.0, 0.0, -1.0, 0.0, 0.0, 0.0, 0.0, 1.0, 0.0, 0.0, 1.0, 0.0, 0.0, 1.0, 0.0, 0.0, 1.0, 1.0, 0.0, 0.0, 1.0, 0.0, 0.0, 1.0, 0.0, 0.0, 1.0, 0.0, 0.0, 0.0, 0.0, -1.0, 0.0, 0.0, -1.0, 0.0, 0.0, -1.0, 0.0, 0.0, -1.0, 0.0, -1.0, 0.0, 0.0, -1.0, 0.0, 0.0, -1.0, 0.0, 0.0, -1.0, 0.0, -1.0, 0.0, 0.0, -1.0, 0.0, 0.0, -1.0, 0.0, 0.0, -1.0, 0.0, 0.0, 0.0, 0.0, 1.0, 0.0, 0.0, 1.0, 0.0, 0.0, 1.0, 0.0, 0.0, 1.0, 0.0, 0.0, -1.0, 0.0, 0.0, -1.0, 0.0, 0.0, -1.0, 0.0, 0.0, -1.0, 1.0, 0.0, 0.0, 1.0, 0.0, 0.0, 1.0, 0.0, 0.0, 1.0, 0.0, 0.0, 0.0, -1.0, 0.0, 0.0, -1.0, 0.0, 0.0, -1.0, 0.0, 0.0, -1.0, 0.0, 0.0, -1.0, 0.0, 0.7071, 0.0, -0.7071, 0.7071, 0.0, -0.7071, 0.7071, 0.0, -0.7071, 0.7071, 0.0, -0.7071, 0.0, -1.0, 1.548e-08, 0.0, -1.0, 1.548e-08, 0.0, -1.0, 1.548e-08, 0.0, -1.0, 1.548e-08, 0.0, -1.0, 1.548e-08, 0.0, -1.0, 1.548e-08, 0.0, -1.0, 1.548e-08, 0.0, -1.0, 1.548e-08, 0.0, -1.0, 1.548e-08, 0.0, -1.0, 1.548e-08, 0.0, -1.0, 1.548e-08, 0.0, -1.0, 1.548e-08, 0.0, -1.0, 1.548e-08, 0.0, -1.0, 1.548e-08, 0.0, -1.0, 1.548e-08, 0.0, -1.0, 1.548e-08, 0.0, -1.0, 1.548e-08, 0.0, -1.0, 1.548e-08, 0.0, -1.0, 1.548e-08, 0.0, -1.0, 1.548e-08, 0.0, -1.0, 1.548e-08, 0.0, -1.0, 1.548e-08, 0.0, -1.0, 1.548e-08, 0.0, -1.0, 1.548e-08, 0.0, 1.0, 0.0, 0.0, 1.0, 0.0, 0.0, 1.0, 0.0, 0.0, 1.0, 0.0, 0.0, 1.0, 0.0, 0.0, 1.0, 0.0, 0.0, 1.0, 0.0, 0.0, 1.0, 0.0, 0.0, 1.0, 0.0, 0.0, 1.0, 0.0, 0.0, 1.0, 0.0, 0.0, 1.0, 0.0, 0.0, 1.0, 0.0, 0.0, 1.0, 0.0, 0.0, 1.0, 0.0, 0.0, 1.0, 0.0, 0.0, 1.0, 0.0, 0.0, 1.0, 0.0, 0.0, 1.0, 0.0, 0.0, 1.0, 0.0, 0.0, 1.0, 0.0, 0.0, 1.0, 0.0, 0.0, 1.0, 0.0, 0.0, 1.0, 0.0, 0.0, 1.0, 0.0, 0.0, 1.0, 0.0, 0.0, 1.0, 0.0, 0.0, 1.0, 0.0, 0.0, 1.0, 0.0, 0.0, 1.0, 0.0, 0.0, 1.0, 0.0, 0.0, 1.0, 0.0, 0.0, 1.0, 0.0, 0.0, 1.0, 0.0, 0.0, 1.0, 0.0, 0.0, 1.0, 0.0, 0.0, 1.0, 0.0, 0.0, 1.0, 0.0, 0.0, 1.0, 0.0, 0.0, 1.0, 0.0, 0.0, 1.0, 0.0, 0.0, 1.0, 0.0, 0.0, 1.0, 0.0, 0.0, 1.0, 0.0, 0.0, 1.0, 0.0, 0.0, 1.0, 0.0, 0.0, 1.0, 0.0, 0.0, 1.0, 0.0, 0.0, 1.0, 0.0, 0.0, 1.0, 0.0, 0.0, 1.0, 0.0, 0.0, 1.0, 0.0, 0.0, 1.0, 0.0, 0.0, 1.0, 0.0, 0.0, 1.0, 0.0, 0.0, 1.0, 0.0, 0.0, 1.0, 0.0, 0.0, 1.0, 0.0, 0.0, 1.0, 0.0, 0.0, 1.0, 0.0, 0.0, 1.0, 0.0, 0.0, 1.0, 0.0, 0.0, 1.0, 0.0, 0.0, 1.0, 0.0, 0.0, 1.0, 0.0, 0.0, -1.0, 0.0, 0.0, -1.0, 0.0, 0.0, -1.0, 0.0, 0.0, -1.0, 0.0, 0.0, -1.0, 0.0, 0.0, -1.0, 2.629e-07, 0.0, -1.0, 2.629e-07, 0.0, -1.0, 2.629e-07, 0.0, -1.0, 2.629e-07, -2.366e-07, -1.0, 1.127e-07, -2.366e-07, -1.0, 1.127e-07, -2.366e-07, -1.0, 1.127e-07, -2.366e-07, -1.0, 1.127e-07, 0.0, -1.0, 0.0, 0.0, -1.0, 0.0, 0.0, -1.0, 0.0, 0.0, -1.0, 0.0, -2.366e-07, -1.0, -1.127e-07, -2.366e-07, -1.0, -1.127e-07, -2.366e-07, -1.0, -1.127e-07, -2.366e-07, -1.0, -1.127e-07, -2.366e-07, -1.0, 1.127e-07, -2.366e-07, -1.0, 1.127e-07, -2.366e-07, -1.0, 1.127e-07, -2.366e-07, -1.0, 1.127e-07, 0.0, -1.0, 0.0, 0.0, -1.0, 0.0, 0.0, -1.0, 0.0, 0.0, -1.0, 0.0, 0.0, -1.0, 0.0, 0.0, -1.0, 0.0, 0.0, -1.0, 0.0, 0.0, -1.0, 0.0, 0.0, -1.0, 0.0, 0.0, -1.0, 0.0, 0.0, -1.0, 0.0, 0.0, -1.0, 0.0, 2.366e-07, -1.0, 1.127e-07, 2.366e-07, -1.0, 1.127e-07, 2.366e-07, -1.0, 1.127e-07, 2.366e-07, -1.0, 1.127e-07, 0.0, -1.0, 0.0, 0.0, -1.0, 0.0, 0.0, -1.0, 0.0, 0.0, -1.0, 0.0, 0.0, -1.0, 0.0, 0.0, -1.0, 0.0, 0.0, -1.0, 0.0, 0.0, -1.0, 0.0, -1.183e-07, -1.0, 2.253e-07, -1.183e-07, -1.0, 2.253e-07, -1.183e-07, -1.0, 2.253e-07, -1.183e-07, -1.0, 2.253e-07, 0.0, -1.0, 0.0, 0.0, -1.0, 0.0, 0.0, -1.0, 0.0, 0.0, -1.0, 0.0, 1.183e-07, -1.0, 2.253e-07, 1.183e-07, -1.0, 2.253e-07, 1.183e-07, -1.0, 2.253e-07, 1.183e-07, -1.0, 2.253e-07, 0.0, -1.0, 0.0, 0.0, -1.0, 0.0, 0.0, -1.0, 0.0, 0.0, -1.0, 0.0, -1.0, -3.889e-08, 0.0, -1.0, -3.889e-08, 0.0, -1.0, -3.889e-08, 0.0, -1.0, -3.889e-08, 0.0, -1.0, -3.889e-08, 0.0, -1.0, -3.889e-08, 0.0, -1.0, -3.889e-08, 0.0, -1.0, -3.889e-08, 0.0, -1.0, -3.889e-08, 0.0, -1.0, -3.889e-08, 0.0, -1.0, -3.889e-08, 0.0, -1.0, -3.889e-08, 0.0, -1.0, -3.889e-08, 0.0, -1.0, -3.889e-08, 0.0, -1.0, -3.889e-08, 0.0, -1.0, -3.889e-08, 0.0, -1.0, -3.889e-08, 0.0, -1.0, -3.889e-08, 0.0, -1.0, -3.889e-08, 0.0, -1.0, -3.889e-08, 0.0])] * 3)])

# ---- objects
ob_uqfn_13_2x3mm_p0_5mm = bpy.data.objects.new('UQFN-13_2x3mm_P0.5mm', me_shape_9_indexedfaceset)

# ---- transforms, parenting, visibility, modifiers, constraints
ob_uqfn_13_2x3mm_p0_5mm.location = (0.0, 0.0, 0.0)
ob_uqfn_13_2x3mm_p0_5mm.rotation_euler = (1.571, 0.0, -0.0)
ob_uqfn_13_2x3mm_p0_5mm.scale = (2.54, 2.54, 2.54)
_m = ob_uqfn_13_2x3mm_p0_5mm.modifiers.new('Bevel', 'BEVEL')
_m.width = 0.001
_m.width_pct = 0.001
_m.segments = 4

# ---- collection membership
col_collection.objects.link(ob_uqfn_13_2x3mm_p0_5mm)

# ---- scene / render settings (as saved in the file)
scene.frame_start = 1; scene.frame_end = 250; scene.frame_set(1)
scene.render.engine = 'BLENDER_EEVEE_NEXT'
scene.cycles.sampling_pattern = 'TABULATED_SOBOL'
scene.cycles.use_light_tree = False
scene.eevee.ray_tracing_options.trace_max_roughness = 0.0
scene.view_settings.view_transform = 'Filmic'
bpy.context.view_layer.update()

# ---- added for rendering (the .blend has no active camera and no usable light): camera, sun
cam_auto = bpy.data.cameras.new('AutoCamera')
cam_auto.lens = 50.0
cam_auto.sensor_width = 36.0
cam_auto.clip_end = 1000.0
ob_auto_camera = bpy.data.objects.new('AutoCamera', cam_auto)
scene.collection.objects.link(ob_auto_camera)
ob_auto_camera.location = (2.97054, -3.56464, 2.65393)
ob_auto_camera.rotation_euler = (1.09748, -7.21219e-08, 0.694738)
scene.camera = ob_auto_camera
light_auto_sun = bpy.data.lights.new('AutoSun', 'SUN')
light_auto_sun.energy = 3.0
light_auto_sun.angle = 0.0523599
ob_auto_sun = bpy.data.objects.new('AutoSun', light_auto_sun)
scene.collection.objects.link(ob_auto_sun)
ob_auto_sun.rotation_euler = (0.872665, 0.174533, 0.523599)
bpy.context.view_layer.update()
